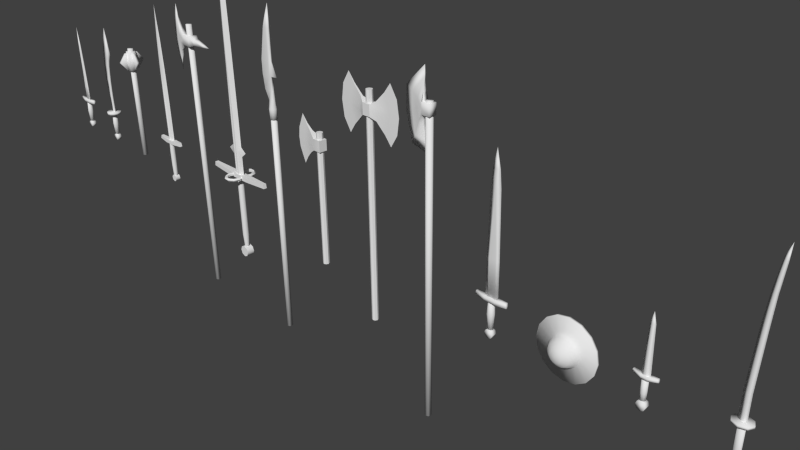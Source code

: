 # Source: WeaponsPack.blend  (saved by Blender 2.71.0; exported with 4.5.12 LTS)
import bpy
from mathutils import Matrix  # noqa: F401  (used for matrix-valued properties, if any)

bpy.ops.wm.read_factory_settings(use_empty=True)
scene = bpy.context.scene
scene.name = 'Scene'

# ---- collections
col_collection_1 = bpy.data.collections.new('Collection 1'); scene.collection.children.link(col_collection_1)

# ---- materials (node trees are filled in below, after node groups)
mat_material = bpy.data.materials.new('Material')
mat_material.alpha_threshold = 0.0
mat_material.use_transparent_shadow = False
mat_material.roughness = 0.5
mat_material.line_color = (0.0, 0.0, 0.0, 1.0)
mat_material_001 = bpy.data.materials.new('Material.001')
mat_material_001.alpha_threshold = 0.0
mat_material_001.use_transparent_shadow = False
mat_material_001.roughness = 0.5
mat_material_001.line_color = (0.0, 0.0, 0.0, 1.0)
mat_material_002 = bpy.data.materials.new('Material.002')
mat_material_002.alpha_threshold = 0.0
mat_material_002.use_transparent_shadow = False
mat_material_002.roughness = 0.5
mat_material_002.line_color = (0.0, 0.0, 0.0, 1.0)

# ---- material node trees

# ---- world
world_world = bpy.data.worlds.new('World'); scene.world = world_world
world_world.color = (0.05088, 0.05088, 0.05088)
world_world.use_sun_shadow = False
world_world.sun_shadow_jitter_overblur = 0.0
world_world.cycles.sampling_method = 'MANUAL'
world_world.cycles.sample_map_resolution = 256

# ---- cameras
cam_camera = bpy.data.cameras.new('Camera')
cam_camera.clip_end = 100.0
cam_camera.lens = 35.0
cam_camera.sensor_width = 32.0
cam_camera.sensor_height = 18.0
cam_camera.ortho_scale = 7.314
cam_camera.dof.focus_distance = 0.0
cam_camera.dof.aperture_fstop = 128.0

# ---- meshes
me_cube_006 = bpy.data.meshes.new('Cube.006')
me_cube_006.from_pydata([], [], [])
me_cube_006.use_remesh_preserve_volume = False
me_cube_006.use_remesh_preserve_attributes = False
me_cube_006.use_mirror_vertex_groups = False
me_cube_006.update()
me_cube_010 = bpy.data.meshes.new('Cube.010')
me_cube_010.from_pydata([(-0.3234, 0.02882, 0.4939), (-0.2948, 0.04076, 0.498), (-0.2319, 0.04706, 0.0), (-0.2319, 0.04706, 0.215), (-0.2652, 0.03327, 0.0), (-0.2649, 0.03327, 0.2109), (-0.2789, -2.462e-08, 0.0), (-0.2786, -2.385e-08, 0.2093), (-0.2652, -0.03327, 0.0), (-0.2649, -0.03327, 0.2109), (-0.2319, -0.04706, 0.0), (-0.2319, -0.04706, 0.215), (-0.1986, -0.03327, 0.0), (-0.1989, -0.03327, 0.219), (-0.1848, -2.2e-08, 0.0), (-0.1852, -2.277e-08, 0.2207), (-0.1986, 0.03327, 0.0), (-0.1989, 0.03327, 0.219), (-0.3352, -6.164e-08, 0.4922), (-0.3234, -0.02882, 0.4939), (-0.2948, -0.04076, 0.498), (-0.2663, -0.02882, 0.5021), (-0.2545, -6.092e-08, 0.5038), (-0.2663, 0.02882, 0.5021), (-0.3228, 0.02882, 0.8178), (-0.2948, 0.04076, 0.8107), (-0.3344, -1.058e-07, 0.8207), (-0.3228, -0.02882, 0.8178), (-0.2948, -0.04076, 0.8107), (-0.2669, -0.02882, 0.8036), (-0.2553, -1.008e-07, 0.8007), (-0.2669, 0.02882, 0.8036), (-0.1755, 0.02201, 1.139), (-0.1554, 0.03112, 1.13), (-0.1838, -1.486e-07, 1.143), (-0.1755, -0.02201, 1.139), (-0.1554, -0.03112, 1.13), (-0.1353, -0.02201, 1.121), (-0.1269, -1.434e-07, 1.117), (-0.1353, 0.02201, 1.121), (0.0973, 0.01802, 1.43), (0.1123, 0.02548, 1.42), (0.09108, -1.874e-07, 1.434), (0.0973, -0.01802, 1.43), (0.1123, -0.02548, 1.42), (0.1273, -0.01802, 1.41), (0.1336, -1.823e-07, 1.406), (0.1273, 0.01802, 1.41), (0.1236, 0.01802, 1.493), (0.1416, 0.02548, 1.495), (0.1162, -1.953e-07, 1.492), (0.1236, -0.01802, 1.493), (0.1416, -0.02548, 1.495), (0.1595, -0.01802, 1.496), (0.167, -1.944e-07, 1.497), (0.1595, 0.01802, 1.496), (-0.3143, 0.04076, 0.6511), (-0.286, 0.02882, 0.6496), (-0.3425, 0.02882, 0.6526), (-0.3542, -8.327e-08, 0.6532), (-0.3425, -0.02882, 0.6526), (-0.3143, -0.04076, 0.6511), (-0.286, -0.02882, 0.6496), (-0.2744, -8.043e-08, 0.649), (-0.2566, 0.04344, 0.35), (-0.2862, 0.03071, 0.3418), (-0.2984, -4.107e-08, 0.3384), (-0.2862, -0.03071, 0.3418), (-0.2566, -0.04344, 0.35), (-0.227, -0.03071, 0.3582), (-0.2147, -4.178e-08, 0.3617), (-0.227, 0.03071, 0.3582), (-0.214, -0.02541, 0.9753), (-0.2381, -0.03594, 0.9834), (-0.2621, 0.02541, 0.9914), (-0.2381, 0.03594, 0.9834), (-0.2041, -1.239e-07, 0.972), (-0.272, -1.289e-07, 0.9947), (-0.214, 0.02541, 0.9753), (-0.2621, -0.02541, 0.9914), (-0.01763, 0.01992, 1.265), (-0.0001453, 0.02818, 1.255), (0.02458, -1.601e-07, 1.242), (0.01734, -0.01992, 1.246), (-0.02487, -1.653e-07, 1.268), (0.01734, 0.01992, 1.246), (-0.01763, -0.01992, 1.265), (-0.0001453, -0.02818, 1.255), (0.1106, -0.005, 1.394), (0.1106, 0.005, 1.394), (0.1206, 0.005, 1.394), (0.1206, -0.005, 1.394), (0.1106, -0.005, 0.0), (0.1106, 0.005, 0.0), (0.1206, 0.005, 0.0), (0.1206, -0.005, 0.0)], [], [(61, 28, 27, 60), (66, 18, 0, 65), (2, 4, 5, 3), (62, 29, 28, 61), (67, 19, 18, 66), (4, 6, 7, 5), (59, 26, 24, 58), (68, 20, 19, 67), (6, 8, 9, 7), (58, 24, 25, 56), (69, 21, 20, 68), (8, 10, 11, 9), (72, 37, 36, 73), (70, 22, 21, 69), (10, 12, 13, 11), (64, 1, 23, 71), (56, 25, 31, 57), (12, 14, 15, 13), (71, 23, 22, 70), (16, 2, 3, 17), (14, 16, 17, 15), (60, 27, 26, 59), (65, 0, 1, 64), (2, 16, 14, 12, 10, 8, 6, 4), (63, 30, 29, 62), (57, 31, 30, 63), (80, 40, 41, 81), (74, 32, 33, 75), (76, 38, 37, 72), (77, 34, 32, 74), (78, 39, 38, 76), (79, 35, 34, 77), (75, 33, 39, 78), (73, 36, 35, 79), (42, 50, 48, 40), (82, 46, 45, 83), (84, 42, 40, 80), (85, 47, 46, 82), (86, 43, 42, 84), (81, 41, 47, 85), (87, 44, 43, 86), (83, 45, 44, 87), (48, 50, 51, 52, 53, 54, 55, 49), (47, 55, 54, 46), (43, 51, 50, 42), (41, 49, 55, 47), (44, 52, 51, 43), (45, 53, 52, 44), (40, 48, 49, 41), (46, 54, 53, 45), (20, 61, 60, 19), (21, 62, 61, 20), (18, 59, 58, 0), (0, 58, 56, 1), (1, 56, 57, 23), (19, 60, 59, 18), (22, 63, 62, 21), (23, 57, 63, 22), (7, 66, 65, 5), (9, 67, 66, 7), (11, 68, 67, 9), (13, 69, 68, 11), (15, 70, 69, 13), (3, 64, 71, 17), (17, 71, 70, 15), (5, 65, 64, 3), (29, 72, 73, 28), (24, 74, 75, 25), (30, 76, 72, 29), (26, 77, 74, 24), (31, 78, 76, 30), (27, 79, 77, 26), (25, 75, 78, 31), (28, 73, 79, 27), (32, 80, 81, 33), (38, 82, 83, 37), (34, 84, 80, 32), (39, 85, 82, 38), (35, 86, 84, 34), (33, 81, 85, 39), (36, 87, 86, 35), (37, 83, 87, 36), (88, 91, 90, 89), (95, 92, 93, 94), (88, 92, 95, 91), (89, 93, 92, 88), (90, 94, 93, 89), (91, 95, 94, 90)])
me_cube_010.polygons.foreach_set('use_smooth', [True] * 88)
me_cube_010.use_remesh_preserve_volume = False
me_cube_010.use_remesh_preserve_attributes = False
me_cube_010.use_mirror_vertex_groups = False
me_cube_010.update()
me_cylinder_006 = bpy.data.meshes.new('Cylinder.006')
me_cylinder_006.from_pydata([(-0.1557, -0.02908, -0.07654), (-0.1123, -0.02908, -0.1414), (-0.04746, -0.02908, -0.1848), (0.02908, -0.02908, -0.2), (-0.1557, 0.0002131, -0.07071), (-0.1123, 0.02504, -0.1307), (-0.04746, 0.04163, -0.1707), (0.02908, 0.04746, -0.1848), (-0.1557, 0.02504, -0.05412), (-0.1123, 0.07092, -0.1), (-0.04746, 0.1016, -0.1307), (0.02908, 0.1123, -0.1414), (-0.1557, 0.04163, -0.02929), (-0.1123, 0.1016, -0.05412), (-0.04746, 0.1416, -0.07071), (0.02908, 0.1557, -0.07654), (-0.1557, 0.04746, -1.341e-07), (-0.1123, 0.1123, -8.941e-08), (-0.04746, 0.1557, -2.98e-08), (0.02908, 0.1709, 2.457e-08), (-0.1557, 0.04163, 0.02929), (-0.1123, 0.1016, 0.05412), (-0.04746, 0.1416, 0.07071), (0.02908, 0.1557, 0.07654), (-0.1709, -0.02908, -1.788e-07), (-0.1557, 0.02504, 0.05412), (-0.1123, 0.07092, 0.1), (-0.04746, 0.1016, 0.1307), (0.02908, 0.1123, 0.1414), (-0.1557, 0.0002131, 0.07071), (-0.1123, 0.02504, 0.1307), (-0.04746, 0.04163, 0.1707), (0.02908, 0.04746, 0.1848), (-0.1557, -0.02908, 0.07654), (-0.1123, -0.02908, 0.1414), (-0.04746, -0.02908, 0.1848), (0.02908, -0.02908, 0.2), (-0.1557, -0.05837, 0.07071), (-0.1123, -0.0832, 0.1307), (-0.04746, -0.09979, 0.1707), (0.02908, -0.1056, 0.1848), (-0.1557, -0.0832, 0.05412), (-0.1123, -0.1291, 0.1), (-0.04746, -0.1597, 0.1307), (0.02908, -0.1705, 0.1414), (-0.1557, -0.09979, 0.02929), (-0.1123, -0.1597, 0.05412), (-0.04746, -0.1998, 0.07071), (0.02908, -0.2139, 0.07654), (-0.1557, -0.1056, -1.788e-07), (-0.1123, -0.1705, -2.086e-07), (-0.04746, -0.2139, -1.788e-07), (0.02908, -0.2291, -1.484e-07), (-0.1557, -0.09979, -0.02929), (-0.1123, -0.1597, -0.05412), (-0.04746, -0.1998, -0.07071), (0.02908, -0.2139, -0.07654), (-0.1557, -0.0832, -0.05412), (-0.1123, -0.1291, -0.1), (-0.04746, -0.1597, -0.1307), (0.02908, -0.1705, -0.1414), (-0.1557, -0.05837, -0.07071), (-0.1123, -0.0832, -0.1307), (-0.04746, -0.09979, -0.1707), (0.02908, -0.1056, -0.1848), (0.02908, -0.02908, -0.4), (0.02908, 0.124, -0.3696), (0.02908, 0.2538, -0.2828), (0.02908, 0.3405, -0.1531), (0.02908, 0.3709, 4.915e-08), (0.02908, 0.3405, 0.1531), (0.02908, 0.2538, 0.2828), (0.02908, 0.124, 0.3696), (0.02908, -0.02908, 0.4), (0.02908, -0.1821, 0.3696), (0.02908, -0.3119, 0.2828), (0.02908, -0.3986, 0.1531), (0.02908, -0.4291, -2.968e-07), (0.02908, -0.3986, -0.1531), (0.02908, -0.3119, -0.2828), (0.02908, -0.1821, -0.3696), (0.06216, -0.02908, -0.4), (0.06216, 0.124, -0.3696), (0.06216, 0.2538, -0.2828), (0.06216, 0.3405, -0.1531), (0.06216, 0.3709, 4.915e-08), (0.06216, 0.3405, 0.1531), (0.06216, 0.2538, 0.2828), (0.06216, 0.124, 0.3696), (0.06216, -0.02908, 0.4), (0.06216, -0.1821, 0.3696), (0.06216, -0.3119, 0.2828), (0.06216, -0.3986, 0.1531), (0.06216, -0.4291, -2.968e-07), (0.06216, -0.3986, -0.1531), (0.06216, -0.3119, -0.2828), (0.06216, -0.1821, -0.3696), (0.06198, -0.02908, -0.1423), (0.06198, 0.02537, -0.1314), (0.06198, 0.07153, -0.1006), (0.06198, 0.1024, -0.05445), (0.06198, 0.1132, 1.748e-08), (0.06198, 0.1024, 0.05445), (0.06198, 0.07153, 0.1006), (0.06198, 0.02537, 0.1314), (0.06198, -0.02908, 0.1423), (0.06198, -0.08352, 0.1314), (0.06198, -0.1297, 0.1006), (0.06198, -0.1605, 0.05445), (0.06198, -0.1714, -1.056e-07), (0.06198, -0.1605, -0.05445), (0.06198, -0.1297, -0.1006), (0.06198, -0.08352, -0.1314), (-0.03082, -0.02908, -0.1423), (-0.03082, 0.02537, -0.1314), (-0.03082, 0.07153, -0.1006), (-0.03082, 0.1024, -0.05445), (-0.03082, 0.1132, 1.748e-08), (-0.03082, 0.1024, 0.05445), (-0.03082, 0.07153, 0.1006), (-0.03082, 0.02537, 0.1314), (-0.03082, -0.02908, 0.1423), (-0.03082, -0.08352, 0.1314), (-0.03082, -0.1297, 0.1006), (-0.03082, -0.1605, 0.05445), (-0.03082, -0.1714, -1.056e-07), (-0.03082, -0.1605, -0.05445), (-0.03082, -0.1297, -0.1006), (-0.03082, -0.08352, -0.1314), (-0.1045, -0.02908, -0.0712), (-0.1045, -0.001831, -0.06578), (-0.1045, 0.02127, -0.05034), (-0.1045, 0.0367, -0.02725), (-0.1045, 0.04212, 1.303e-09), (-0.1045, 0.0367, 0.02725), (-0.1045, 0.02127, 0.05034), (-0.1045, -0.001831, 0.06578), (-0.1045, -0.02908, 0.0712), (-0.1045, -0.05632, 0.06578), (-0.1045, -0.07942, 0.05034), (-0.1045, -0.09485, 0.02725), (-0.1045, -0.1003, -6.026e-08), (-0.1045, -0.09485, -0.02725), (-0.1045, -0.07942, -0.05034), (-0.1045, -0.05632, -0.06578), (-0.1253, -0.02908, -2.515e-08), (0.05322, -0.00758, 0.1518), (0.06151, -0.00758, 0.1798), (0.06151, -0.00758, -0.1798), (0.05322, -0.00758, -0.1518), (0.05322, -0.05057, 0.1518), (0.06151, -0.05057, 0.1798), (0.06151, -0.05057, -0.1798), (0.05322, -0.05057, -0.1518), (0.1216, -0.05057, -0.09221), (0.1216, -0.05057, 0.09221), (0.1216, -0.00758, 0.09221), (0.1216, -0.00758, -0.09221), (0.147, -0.05057, 0.1061), (0.147, -0.05057, -0.1061), (0.147, -0.00758, -0.1061), (0.147, -0.00758, 0.1061), (0.1455, -0.05057, 3.823e-08), (0.1455, -0.00758, -3.823e-08), (0.1709, -0.05057, 5.098e-08), (0.1709, -0.00758, -3.823e-08)], [], [(2, 1, 5, 6), (1, 0, 4, 5), (3, 2, 6, 7), (7, 6, 10, 11), (6, 5, 9, 10), (5, 4, 8, 9), (10, 9, 13, 14), (9, 8, 12, 13), (11, 10, 14, 15), (15, 14, 18, 19), (14, 13, 17, 18), (13, 12, 16, 17), (19, 18, 22, 23), (18, 17, 21, 22), (17, 16, 20, 21), (21, 20, 25, 26), (23, 22, 27, 28), (22, 21, 26, 27), (28, 27, 31, 32), (27, 26, 30, 31), (26, 25, 29, 30), (31, 30, 34, 35), (30, 29, 33, 34), (32, 31, 35, 36), (36, 35, 39, 40), (35, 34, 38, 39), (34, 33, 37, 38), (40, 39, 43, 44), (39, 38, 42, 43), (38, 37, 41, 42), (42, 41, 45, 46), (44, 43, 47, 48), (43, 42, 46, 47), (48, 47, 51, 52), (47, 46, 50, 51), (46, 45, 49, 50), (51, 50, 54, 55), (50, 49, 53, 54), (52, 51, 55, 56), (56, 55, 59, 60), (55, 54, 58, 59), (54, 53, 57, 58), (60, 59, 63, 64), (59, 58, 62, 63), (58, 57, 61, 62), (0, 24, 4), (4, 24, 8), (8, 24, 12), (12, 24, 16), (16, 24, 20), (20, 24, 25), (25, 24, 29), (29, 24, 33), (33, 24, 37), (37, 24, 41), (41, 24, 45), (45, 24, 49), (49, 24, 53), (53, 24, 57), (57, 24, 61), (62, 61, 0, 1), (61, 24, 0), (64, 63, 2, 3), (63, 62, 1, 2), (11, 15, 68, 67), (32, 36, 73, 72), (44, 48, 76, 75), (56, 60, 79, 78), (15, 19, 69, 68), (23, 28, 71, 70), (36, 40, 74, 73), (48, 52, 77, 76), (7, 11, 67, 66), (3, 7, 66, 65), (28, 32, 72, 71), (60, 64, 80, 79), (19, 23, 70, 69), (52, 56, 78, 77), (40, 44, 75, 74), (64, 3, 65, 80), (80, 65, 81, 96), (76, 77, 93, 92), (72, 73, 89, 88), (68, 69, 85, 84), (65, 66, 82, 81), (77, 78, 94, 93), (73, 74, 90, 89), (69, 70, 86, 85), (70, 71, 87, 86), (66, 67, 83, 82), (78, 79, 95, 94), (74, 75, 91, 90), (75, 76, 92, 91), (71, 72, 88, 87), (67, 68, 84, 83), (79, 80, 96, 95), (84, 85, 101, 100), (96, 81, 97, 112), (92, 93, 109, 108), (88, 89, 105, 104), (89, 90, 106, 105), (85, 86, 102, 101), (81, 82, 98, 97), (93, 94, 110, 109), (94, 95, 111, 110), (90, 91, 107, 106), (86, 87, 103, 102), (82, 83, 99, 98), (95, 96, 112, 111), (91, 92, 108, 107), (87, 88, 104, 103), (83, 84, 100, 99), (108, 109, 125, 124), (104, 105, 121, 120), (100, 101, 117, 116), (112, 97, 113, 128), (109, 110, 126, 125), (105, 106, 122, 121), (101, 102, 118, 117), (97, 98, 114, 113), (98, 99, 115, 114), (110, 111, 127, 126), (106, 107, 123, 122), (102, 103, 119, 118), (103, 104, 120, 119), (99, 100, 116, 115), (111, 112, 128, 127), (107, 108, 124, 123), (128, 113, 129, 144), (124, 125, 141, 140), (120, 121, 137, 136), (116, 117, 133, 132), (117, 118, 134, 133), (113, 114, 130, 129), (125, 126, 142, 141), (121, 122, 138, 137), (122, 123, 139, 138), (118, 119, 135, 134), (114, 115, 131, 130), (126, 127, 143, 142), (127, 128, 144, 143), (123, 124, 140, 139), (119, 120, 136, 135), (115, 116, 132, 131), (136, 137, 145), (132, 133, 145), (144, 129, 145), (140, 141, 145), (141, 142, 145), (137, 138, 145), (133, 134, 145), (129, 130, 145), (142, 143, 145), (138, 139, 145), (134, 135, 145), (130, 131, 145), (131, 132, 145), (143, 144, 145), (139, 140, 145), (135, 136, 145), (157, 160, 148, 149), (155, 158, 151, 150), (157, 149, 153, 154), (147, 146, 150, 151), (161, 147, 151, 158), (149, 148, 152, 153), (146, 147, 161, 156), (163, 165, 160, 157), (153, 152, 159, 154), (162, 164, 158, 155), (146, 156, 155, 150), (163, 157, 154, 162), (148, 160, 159, 152), (165, 161, 158, 164), (156, 161, 165, 163), (154, 159, 164, 162), (156, 163, 162, 155), (160, 165, 164, 159)])
me_cylinder_006.polygons.foreach_set('use_smooth', [True] * 178)
me_cylinder_006.use_remesh_preserve_volume = False
me_cylinder_006.use_remesh_preserve_attributes = False
me_cylinder_006.use_mirror_vertex_groups = False
me_cylinder_006.update()
me_cube_009 = bpy.data.meshes.new('Cube.009')
me_cube_009.from_pydata([(-0.04635, 1.486e-10, 0.2066), (0.03096, -0.02106, 0.2066), (0.04766, -2.98e-09, 0.2066), (0.03096, 0.02106, 0.2066), (0.02528, 0.02106, 0.5263), (0.04597, -2.524e-09, 0.5242), (0.02528, -0.02106, 0.5263), (-0.08271, -2.149e-10, 0.5295), (0.1693, 6.722e-08, 1.39), (0.1204, -2.957e-08, 1.748), (0.1625, -0.0193, 1.385), (0.1983, 2.698e-08, 1.307), (0.1625, 0.0193, 1.385), (-4.955e-08, 0.05, -0.002651), (-5.124e-08, 0.03823, 0.1727), (0.03536, 0.03536, -0.002651), (0.02703, 0.02703, 0.1727), (0.05, -2.186e-09, -0.002651), (0.03823, -1.678e-09, 0.1727), (0.03536, -0.03536, -0.002651), (0.02703, -0.02703, 0.1727), (-5.392e-08, -0.05, -0.002651), (-5.459e-08, -0.03823, 0.1727), (-0.03536, -0.03536, -0.002651), (-0.02703, -0.02703, 0.1727), (-0.05, 5.962e-10, -0.002651), (-0.03823, 4.49e-10, 0.1727), (-0.03536, 0.03536, -0.002651), (-0.02703, 0.02703, 0.1727), (-5.145e-08, 0.03692, -0.1974), (0.02611, 0.02611, -0.1974), (0.03692, -1.614e-09, -0.1974), (0.02611, -0.02611, -0.1974), (-5.467e-08, -0.03692, -0.1974), (-0.02611, -0.02611, -0.1974), (-0.03692, 4.403e-10, -0.1974), (-0.02611, 0.02611, -0.1974), (0.04157, 0.03826, -0.3001), (0.04157, -0.03826, -0.3001), (-0.04157, 0.03826, -0.3001), (-4.518e-08, 0.03826, -0.3173), (0.05879, 0.03826, -0.2585), (-0.04157, -0.03826, -0.3001), (-0.05879, 0.03826, -0.2585), (-4.518e-08, -0.03826, -0.3173), (0.04157, -0.03826, -0.2169), (-0.05879, -0.03826, -0.2585), (-0.04157, 0.03826, -0.2169), (0.04157, 0.03826, -0.2169), (-0.04157, -0.03826, -0.2169), (0.05879, -0.03826, -0.2585), (-5.032e-08, 0.03826, -0.1997), (-5.032e-08, -0.03826, -0.1997), (0.02079, -0.02079, -0.2159), (0.02079, -0.02079, 0.1946), (-0.02079, -0.02079, -0.2159), (-4.727e-08, -0.0294, -0.2159), (0.0294, -5.157e-08, -0.2159), (-0.02079, -0.02079, 0.1946), (-0.0294, -5.157e-08, -0.2159), (-4.727e-08, -0.0294, 0.1946), (0.02079, 0.02079, 0.1946), (-0.0294, 2.666e-08, 0.1946), (-0.02079, 0.02079, -0.2159), (0.02079, 0.02079, -0.2159), (-0.02079, 0.02079, 0.1946), (0.0294, 2.666e-08, 0.1946), (-4.984e-08, 0.0294, -0.2159), (-4.984e-08, 0.0294, 0.1946), (0.09659, 1.063e-08, 1.045), (0.07107, -0.02018, 1.058), (-0.08019, 7.085e-09, 1.099), (0.07107, 0.02018, 1.058), (0.1345, 2.078e-08, 1.168), (-0.01161, -1.26e-08, 1.432), (0.1019, -0.01974, 1.217), (0.1019, 0.01974, 1.217), (0.03851, -0.02062, 0.8012), (0.03851, 0.02062, 0.8012), (0.06232, 2.543e-09, 0.7945), (-0.1015, 2.862e-09, 0.8179), (0.0, 0.1207, 0.18), (0.0, 0.1207, 0.22), (0.05952, 0.1045, 0.18), (0.05952, 0.1045, 0.22), (0.1031, 0.06034, 0.18), (0.1031, 0.06034, 0.22), (0.119, -5.275e-09, 0.18), (0.119, -5.275e-09, 0.22), (0.1031, -0.06034, 0.18), (0.1031, -0.06034, 0.22), (0.05952, -0.1045, 0.18), (0.05952, -0.1045, 0.22), (1.798e-08, -0.1207, 0.18), (1.798e-08, -0.1207, 0.22), (-0.05952, -0.1045, 0.18), (-0.05952, -0.1045, 0.22), (-0.1031, -0.06034, 0.18), (-0.1031, -0.06034, 0.22), (-0.119, -5.611e-08, 0.18), (-0.119, -5.611e-08, 0.22), (-0.1031, 0.06034, 0.18), (-0.1031, 0.06034, 0.22), (-0.05952, 0.1045, 0.18), (-0.05952, 0.1045, 0.22)], [], [(73, 76, 12, 11), (74, 75, 10, 9), (75, 73, 11, 10), (76, 74, 9, 12), (5, 6, 1, 2), (7, 4, 3, 0), (4, 5, 2, 3), (6, 7, 0, 1), (13, 14, 16, 15), (15, 16, 18, 17), (17, 18, 20, 19), (19, 20, 22, 21), (21, 22, 24, 23), (23, 24, 26, 25), (16, 14, 28, 26, 24, 22, 20, 18), (27, 28, 14, 13), (25, 26, 28, 27), (23, 25, 35, 34), (29, 30, 31, 32, 33, 34, 35, 36), (19, 21, 33, 32), (13, 15, 30, 29), (25, 27, 36, 35), (15, 17, 31, 30), (21, 23, 34, 33), (27, 13, 29, 36), (17, 19, 32, 31), (46, 43, 39, 42), (42, 39, 40, 44), (39, 43, 47, 51, 48, 41, 37, 40), (49, 47, 43, 46), (52, 51, 47, 49), (45, 48, 51, 52), (38, 37, 41, 50), (44, 40, 37, 38), (50, 41, 48, 45), (42, 44, 38, 50, 45, 52, 49, 46), (62, 59, 55, 58), (58, 55, 56, 60), (65, 63, 59, 62), (68, 67, 63, 65), (61, 64, 67, 68), (54, 53, 57, 66), (60, 56, 53, 54), (66, 57, 64, 61), (79, 78, 72, 69), (80, 77, 70, 71), (77, 79, 69, 70), (78, 80, 71, 72), (12, 9, 8), (11, 12, 8), (10, 11, 8), (9, 10, 8), (69, 72, 76, 73), (71, 70, 75, 74), (70, 69, 73, 75), (72, 71, 74, 76), (5, 4, 78, 79), (7, 6, 77, 80), (6, 5, 79, 77), (4, 7, 80, 78), (81, 82, 84, 83), (83, 84, 86, 85), (85, 86, 88, 87), (87, 88, 90, 89), (89, 90, 92, 91), (91, 92, 94, 93), (93, 94, 96, 95), (95, 96, 98, 97), (97, 98, 100, 99), (99, 100, 102, 101), (84, 82, 104, 102, 100, 98, 96, 94, 92, 90, 88, 86), (103, 104, 82, 81), (101, 102, 104, 103), (81, 83, 85, 87, 89, 91, 93, 95, 97, 99, 101, 103)])
me_cube_009.polygons.foreach_set('use_smooth', [True] * 74)
me_cube_009.materials.append(mat_material)
me_cube_009.use_remesh_preserve_volume = False
me_cube_009.use_remesh_preserve_attributes = False
me_cube_009.use_mirror_vertex_groups = False
me_cube_009.update()
me_cylinder_009 = bpy.data.meshes.new('Cylinder.009')
me_cylinder_009.from_pydata([(0.000831, 0.04537, -2.001), (0.000831, 0.04537, 1.395), (0.03292, 0.03208, -2.001), (0.03292, 0.03208, 1.395), (0.04621, -3.336e-06, -2.001), (0.04621, -3.336e-06, 1.395), (0.03292, -0.03209, -2.001), (0.03292, -0.03209, 1.395), (0.000831, -0.04538, -2.001), (0.000831, -0.04538, 1.395), (-0.03125, -0.03209, -2.001), (-0.03125, -0.03209, 1.395), (-0.04454, -3.336e-06, -2.001), (-0.04454, -3.336e-06, 1.395), (-0.03125, 0.03208, -2.001), (-0.03125, 0.03208, 1.395), (0.03694, 0.02534, 1.597), (0.001154, 0.03085, 1.597), (0.001154, 0.05743, 1.331), (0.001154, 0.05743, 1.478), (0.04221, 0.04042, 1.331), (0.04221, 0.04043, 1.478), (0.05922, -0.0006319, 1.331), (0.05922, -0.0006319, 1.478), (0.04221, -0.04169, 1.331), (0.04221, -0.04169, 1.478), (0.001154, -0.05869, 1.331), (0.001154, -0.0587, 1.478), (-0.0399, -0.04169, 1.331), (-0.0399, -0.04169, 1.478), (-0.05691, -0.0006319, 1.331), (-0.05691, -0.0006319, 1.478), (-0.0399, 0.04042, 1.331), (-0.0399, 0.04043, 1.478), (0.05177, -0.0006319, 1.597), (0.03694, -0.02661, 1.597), (0.001154, -0.03212, 1.597), (-0.03464, -0.02661, 1.597), (-0.04946, -0.0006319, 1.597), (-0.03464, 0.02534, 1.597), (0.03787, 0.01825, 1.733), (0.001154, 0.01881, 1.733), (0.04321, -0.0006319, 1.733), (0.03787, -0.01951, 1.733), (0.001154, -0.02007, 1.733), (-0.1196, -0.01951, 1.733), (-0.1376, -0.0006319, 1.705), (-0.1196, 0.01825, 1.733), (-0.1473, 0.01825, 2.136), (-0.1473, 0.01825, 1.933), (-0.1896, -0.0006319, 1.927), (-0.1473, -0.01951, 1.933), (-0.008801, -0.02007, 1.933), (0.03332, -0.01951, 1.933), (0.04484, -0.0006319, 1.933), (-0.008801, 0.01881, 1.933), (0.03332, 0.01825, 1.933), (-0.1896, -0.0006319, 2.136), (-0.1473, -0.01951, 2.136), (-0.008801, -0.02007, 2.136), (0.03332, -0.01951, 2.136), (0.04484, -0.0006319, 2.136), (-0.008801, 0.01881, 2.136), (0.03332, 0.01825, 2.136), (-0.1073, 0.01825, 2.336), (-0.1484, -0.0006319, 2.342), (-0.1073, -0.01951, 2.336), (-0.008801, -0.02007, 2.336), (0.03332, -0.01951, 2.336), (0.04484, -0.0006319, 2.336), (-0.008801, 0.01881, 2.336), (0.03332, 0.01825, 2.336), (-0.05495, 0.01825, 2.587), (-0.09438, -0.0006319, 2.604), (-0.05495, -0.01951, 2.587), (-0.008801, -0.02007, 2.587), (0.03332, -0.01951, 2.587), (0.04484, -0.0006319, 2.587), (-0.008801, 0.01881, 2.587), (0.03332, 0.01825, 2.587), (0.04484, -0.0006319, 2.916), (0.1363, -0.0006319, 1.935)], [], [(0, 1, 3, 2), (2, 3, 5, 4), (4, 5, 7, 6), (6, 7, 9, 8), (8, 9, 11, 10), (10, 11, 13, 12), (3, 1, 15, 13, 11, 9, 7, 5), (14, 15, 1, 0), (12, 13, 15, 14), (0, 2, 4, 6, 8, 10, 12, 14), (37, 36, 44, 45), (23, 21, 16, 34), (18, 19, 21, 20), (38, 37, 45, 46), (25, 23, 34, 35), (20, 21, 23, 22), (35, 34, 42, 43), (27, 25, 35, 36), (22, 23, 25, 24), (34, 16, 40, 42), (29, 27, 36, 37), (24, 25, 27, 26), (31, 29, 37, 38), (26, 27, 29, 28), (19, 33, 39, 17), (16, 17, 41, 40), (28, 29, 31, 30), (33, 31, 38, 39), (32, 33, 19, 18), (30, 31, 33, 32), (36, 35, 43, 44), (21, 19, 17, 16), (18, 20, 22, 24, 26, 28, 30, 32), (39, 38, 46, 47), (17, 39, 47, 41), (49, 50, 57, 48), (55, 49, 48, 62), (52, 53, 60, 59), (51, 52, 59, 58), (56, 55, 62, 63), (50, 51, 58, 57), (45, 44, 52, 51), (44, 43, 53, 52), (41, 47, 49, 55), (43, 42, 54, 53), (47, 46, 50, 49), (42, 40, 56, 54), (46, 45, 51, 50), (40, 41, 55, 56), (61, 63, 71, 69), (48, 57, 65, 64), (60, 61, 69, 68), (62, 48, 64, 70), (59, 60, 68, 67), (58, 59, 67, 66), (63, 62, 70, 71), (57, 58, 66, 65), (67, 68, 76, 75), (66, 67, 75, 74), (71, 70, 78, 79), (65, 66, 74, 73), (69, 71, 79, 77), (64, 65, 73, 72), (68, 69, 77, 76), (70, 64, 72, 78), (76, 77, 80), (77, 79, 80), (79, 78, 80), (73, 74, 80), (72, 73, 80), (78, 72, 80), (75, 76, 80), (74, 75, 80), (53, 54, 81), (60, 53, 81), (56, 63, 81), (54, 56, 81), (63, 61, 81), (61, 60, 81)])
me_cylinder_009.polygons.foreach_set('use_smooth', [True] * 79)
me_cylinder_009.materials.append(mat_material)
me_cylinder_009.use_remesh_preserve_volume = False
me_cylinder_009.use_remesh_preserve_attributes = False
me_cylinder_009.use_mirror_vertex_groups = False
me_cylinder_009.update()
me_cylinder_008 = bpy.data.meshes.new('Cylinder.008')
me_cylinder_008.from_pydata([(-0.07188, -0.05493, 2.125), (-0.07188, 0.05493, 2.125), (0.05171, 0.05539, 2.125), (0.05171, -0.05539, 2.125), (-0.07188, -0.05493, 2.275), (-0.07188, 0.05493, 2.275), (0.05171, 0.05539, 2.275), (0.05171, -0.05539, 2.275), (-0.07832, -0.02681, 2.012), (-0.07832, 0.02681, 2.012), (-0.07035, -0.02681, 2.392), (-0.07035, 0.02681, 2.392), (-0.06658, -0.01083, 1.824), (-0.06658, 0.01083, 1.824), (-0.07148, -0.01083, 2.544), (-0.07148, 0.01083, 2.544), (-0.07188, -0.05493, 2.2), (-0.07188, 0.05493, 2.2), (-0.147, -0.02681, 2.021), (-0.1597, -0.02681, 2.286), (-0.1597, 0.02681, 2.286), (-0.147, 0.02681, 2.021), (-0.2166, -0.01083, 1.84), (-0.2615, -0.01083, 2.353), (-0.2615, 0.01083, 2.353), (-0.2166, 0.01083, 1.84), (-0.02878, -5.261e-09, 1.657), (-0.07009, -1.299e-08, 2.69), (-0.2741, 2.458e-08, 1.721), (-0.3607, -1.115e-08, 2.411), (0.000831, 0.04537, -2.001), (0.000831, 0.04537, 2.295), (0.03292, 0.03208, -2.001), (0.03292, 0.03208, 2.295), (0.04621, -3.336e-06, -2.001), (0.04621, -3.336e-06, 2.295), (0.03292, -0.03209, -2.001), (0.03292, -0.03209, 2.295), (0.000831, -0.04538, -2.001), (0.000831, -0.04538, 2.295), (-0.03125, -0.03209, -2.001), (-0.03125, -0.03209, 2.295), (-0.04454, -3.336e-06, -2.001), (-0.04454, -3.336e-06, 2.295), (-0.03125, 0.03208, -2.001), (-0.03125, 0.03208, 2.295), (-0.1755, -0.02681, 2.161), (-0.1755, 0.02681, 2.161), (-0.2593, -0.01083, 2.13), (-0.2593, 0.01083, 2.13), (-0.3699, -6.365e-09, 2.09)], [], [(1, 0, 8, 9), (0, 1, 2, 3), (7, 6, 5, 4), (10, 11, 15, 14), (4, 5, 11, 10), (12, 22, 28, 26), (19, 10, 14, 23), (9, 8, 12, 13), (21, 9, 13, 25), (20, 17, 47), (17, 1, 9, 21), (18, 16, 46), (5, 17, 20, 11), (7, 4, 16, 0, 3), (0, 16, 18, 8), (48, 23, 29, 50), (8, 18, 22, 12), (46, 19, 23, 48), (11, 20, 24, 15), (47, 21, 25, 49), (16, 4, 10, 19), (25, 13, 26, 28), (23, 14, 27, 29), (13, 12, 26), (49, 25, 28, 50), (15, 24, 29, 27), (14, 15, 27), (30, 31, 33, 32), (32, 33, 35, 34), (34, 35, 37, 36), (36, 37, 39, 38), (38, 39, 41, 40), (40, 41, 43, 42), (33, 31, 45, 43, 41, 39, 37, 35), (44, 45, 31, 30), (42, 43, 45, 44), (30, 32, 34, 36, 38, 40, 42, 44), (22, 48, 50, 28), (18, 46, 48, 22), (20, 47, 49, 24), (24, 49, 50, 29), (16, 19, 46), (17, 21, 47), (5, 6, 2, 1, 17), (2, 6, 7, 3)])
me_cylinder_008.polygons.foreach_set('use_smooth', [True] * 45)
me_cylinder_008.materials.append(mat_material)
me_cylinder_008.use_remesh_preserve_volume = False
me_cylinder_008.use_remesh_preserve_attributes = False
me_cylinder_008.use_mirror_vertex_groups = False
me_cylinder_008.update()
me_cylinder_005 = bpy.data.meshes.new('Cylinder.005')
me_cylinder_005.from_pydata([(-0.1335, -0.04769, 1.975), (-0.1335, 0.04769, 1.975), (0.075, 0.075, 1.975), (0.075, -0.075, 1.975), (-0.1335, -0.04769, 2.125), (-0.1335, 0.04769, 2.125), (0.075, 0.075, 2.125), (0.075, -0.075, 2.125), (-0.2285, -0.02681, 1.88), (-0.2285, 0.02681, 1.88), (-0.2285, -0.02681, 2.22), (-0.2285, 0.02681, 2.22), (-0.2872, -0.01083, 1.715), (-0.2872, 0.01083, 1.715), (-0.2872, -0.01083, 2.385), (-0.2872, 0.01083, 2.385), (-0.1335, -0.04769, 2.05), (-0.1335, 0.04769, 2.05), (0.153, -0.03981, 2.009), (0.153, 0.03981, 2.009), (-0.2595, -0.02681, 1.993), (-0.2595, -0.02681, 2.107), (-0.2595, 0.02681, 2.107), (-0.2595, 0.02681, 1.993), (-0.3306, -0.01083, 1.917), (-0.3306, -0.01083, 2.183), (-0.3306, 0.01083, 2.183), (-0.3306, 0.01083, 1.917), (-0.3102, 0.0, 1.547), (-0.3102, 0.0, 2.553), (-0.3999, 0.0, 1.851), (-0.3999, 0.0, 2.249), (0.000831, 0.04537, -2.001), (0.000831, 0.04537, 2.295), (0.03292, 0.03208, -2.001), (0.03292, 0.03208, 2.295), (0.04621, -3.336e-06, -2.001), (0.04621, -3.336e-06, 2.295), (0.03292, -0.03209, -2.001), (0.03292, -0.03209, 2.295), (0.000831, -0.04538, -2.001), (0.000831, -0.04538, 2.295), (-0.03125, -0.03209, -2.001), (-0.03125, -0.03209, 2.295), (-0.04454, -3.336e-06, -2.001), (-0.04454, -3.336e-06, 2.295), (-0.03125, 0.03208, -2.001), (-0.03125, 0.03208, 2.295), (-0.2661, -0.02681, 2.05), (-0.2661, 0.02681, 2.05), (-0.3372, -0.01083, 2.05), (-0.3372, 0.01083, 2.05), (-0.4194, 0.0, 2.05), (0.153, 0.03981, 2.089), (0.153, -0.03981, 2.089), (0.3375, -0.02138, 2.008), (0.3375, 0.02138, 2.008), (0.3375, 0.02138, 2.057), (0.3375, -0.02138, 2.057), (0.4962, 0.0, 2.02)], [], [(1, 0, 8, 9), (0, 1, 2, 3), (7, 6, 5, 4), (10, 11, 15, 14), (4, 5, 11, 10), (12, 24, 30, 28), (21, 10, 14, 25), (9, 8, 12, 13), (23, 9, 13, 27), (3, 2, 19, 18), (22, 17, 49), (6, 7, 54, 53), (17, 1, 9, 23), (20, 16, 48), (5, 17, 22, 11), (7, 4, 16, 0, 3), (0, 16, 20, 8), (50, 25, 31, 52), (8, 20, 24, 12), (48, 21, 25, 50), (11, 22, 26, 15), (49, 23, 27, 51), (54, 18, 55, 58), (7, 3, 18, 54), (16, 4, 10, 21), (27, 13, 28, 30), (25, 14, 29, 31), (13, 12, 28), (51, 27, 30, 52), (15, 26, 31, 29), (14, 15, 29), (32, 33, 35, 34), (34, 35, 37, 36), (36, 37, 39, 38), (38, 39, 41, 40), (40, 41, 43, 42), (42, 43, 45, 44), (35, 33, 47, 45, 43, 41, 39, 37), (46, 47, 33, 32), (44, 45, 47, 46), (32, 34, 36, 38, 40, 42, 44, 46), (24, 50, 52, 30), (20, 48, 50, 24), (22, 49, 51, 26), (26, 51, 52, 31), (16, 21, 48), (17, 23, 49), (2, 6, 53, 19), (19, 53, 57, 56), (5, 6, 2, 1, 17), (53, 54, 58, 57), (18, 19, 56, 55), (58, 55, 59), (57, 58, 59), (55, 56, 59), (56, 57, 59)])
me_cylinder_005.polygons.foreach_set('use_smooth', [True] * 56)
me_cylinder_005.materials.append(mat_material)
me_cylinder_005.use_remesh_preserve_volume = False
me_cylinder_005.use_remesh_preserve_attributes = False
me_cylinder_005.use_mirror_vertex_groups = False
me_cylinder_005.update()
me_cylinder_004 = bpy.data.meshes.new('Cylinder.004')
me_cylinder_004.from_pydata([(0.000831, 0.04537, -2.001), (0.000831, 0.04537, 2.295), (0.03292, 0.03208, -2.001), (0.03292, 0.03208, 2.295), (0.04621, -3.336e-06, -2.001), (0.04621, -3.336e-06, 2.295), (0.03292, -0.03209, -2.001), (0.03292, -0.03209, 2.295), (0.000831, -0.04538, -2.001), (0.000831, -0.04538, 2.295), (-0.03125, -0.03209, -2.001), (-0.03125, -0.03209, 2.295), (-0.04454, -3.336e-06, -2.001), (-0.04454, -3.336e-06, 2.295), (-0.03125, 0.03208, -2.001), (-0.03125, 0.03208, 2.295), (0.03694, 0.02534, 2.497), (0.001154, 0.03085, 2.497), (0.001154, 0.05743, 2.231), (0.001154, 0.05743, 2.378), (0.04221, 0.04042, 2.231), (0.04221, 0.04043, 2.378), (0.05922, -0.0006319, 2.231), (0.05922, -0.0006319, 2.378), (0.04221, -0.04169, 2.231), (0.04221, -0.04169, 2.378), (0.001154, -0.05869, 2.231), (0.001154, -0.0587, 2.378), (-0.0399, -0.04169, 2.231), (-0.0399, -0.04169, 2.378), (-0.05691, -0.0006319, 2.231), (-0.05691, -0.0006319, 2.378), (-0.0399, 0.04042, 2.231), (-0.0399, 0.04043, 2.378), (0.05177, -0.0006319, 2.497), (0.03694, -0.02661, 2.497), (0.001154, -0.03212, 2.497), (-0.03464, -0.02661, 2.497), (-0.04946, -0.0006319, 2.497), (-0.03464, 0.02534, 2.497), (0.05988, 0.02303, 2.633), (0.001154, 0.02373, 2.633), (0.0842, -0.0006319, 2.633), (0.05988, -0.02429, 2.633), (0.001154, -0.025, 2.633), (-0.05757, -0.02429, 2.633), (-0.08189, -0.0006319, 2.633), (-0.05757, 0.02303, 2.633), (0.0531, 0.01927, 2.852), (0.001154, 0.01987, 2.852), (0.07461, -0.0006319, 2.852), (0.0531, -0.02054, 2.852), (0.001154, -0.02113, 2.852), (-0.05079, -0.02054, 2.852), (-0.0723, -0.0006319, 2.852), (-0.05079, 0.01927, 2.852), (0.001154, -0.0006319, 3.224), (-0.1164, 0.0244, 2.443), (0.1164, 0.0244, 2.443), (-0.1164, 8.244e-05, 2.419), (0.1164, 8.245e-05, 2.419), (-0.1164, -0.02423, 2.443), (0.1164, -0.02423, 2.443), (-0.1164, 8.244e-05, 2.467), (0.1164, 8.244e-05, 2.467)], [], [(0, 1, 3, 2), (2, 3, 5, 4), (4, 5, 7, 6), (6, 7, 9, 8), (8, 9, 11, 10), (10, 11, 13, 12), (3, 1, 15, 13, 11, 9, 7, 5), (14, 15, 1, 0), (12, 13, 15, 14), (0, 2, 4, 6, 8, 10, 12, 14), (37, 36, 44, 45), (23, 21, 16, 34), (18, 19, 21, 20), (38, 37, 45, 46), (25, 23, 34, 35), (20, 21, 23, 22), (35, 34, 42, 43), (27, 25, 35, 36), (22, 23, 25, 24), (34, 16, 40, 42), (29, 27, 36, 37), (24, 25, 27, 26), (42, 40, 48, 50), (31, 29, 37, 38), (26, 27, 29, 28), (19, 33, 39, 17), (16, 17, 41, 40), (28, 29, 31, 30), (33, 31, 38, 39), (32, 33, 19, 18), (30, 31, 33, 32), (36, 35, 43, 44), (21, 19, 17, 16), (18, 20, 22, 24, 26, 28, 30, 32), (39, 38, 46, 47), (17, 39, 47, 41), (47, 46, 54, 55), (43, 42, 50, 51), (41, 47, 55, 49), (44, 43, 51, 52), (45, 44, 52, 53), (40, 41, 49, 48), (46, 45, 53, 54), (51, 50, 56), (49, 55, 56), (52, 51, 56), (53, 52, 56), (48, 49, 56), (54, 53, 56), (50, 48, 56), (55, 54, 56), (57, 58, 60, 59), (59, 60, 62, 61), (60, 58, 64, 62), (63, 64, 58, 57), (61, 62, 64, 63), (57, 59, 61, 63)])
me_cylinder_004.polygons.foreach_set('use_smooth', [True] * 57)
me_cylinder_004.materials.append(mat_material)
me_cylinder_004.use_remesh_preserve_volume = False
me_cylinder_004.use_remesh_preserve_attributes = False
me_cylinder_004.use_mirror_vertex_groups = False
me_cylinder_004.update()
me_cylinder_003 = bpy.data.meshes.new('Cylinder.003')
me_cylinder_003.from_pydata([(0.000831, 0.0452, -0.9816), (0.000831, 0.0452, 1.8), (0.03292, 0.03191, -0.9816), (0.03292, 0.03191, 1.8), (0.04621, -0.0001773, -0.9816), (0.04621, -0.0001773, 1.8), (0.03292, -0.03226, -0.9816), (0.03292, -0.03226, 1.8), (0.000831, -0.04555, -0.9816), (0.000831, -0.04555, 1.8), (-0.03125, -0.03226, -0.9816), (-0.03125, -0.03226, 1.8), (-0.04454, -0.0001773, -0.9816), (-0.04454, -0.0001773, 1.8), (-0.03125, 0.03191, -0.9816), (-0.03125, 0.03191, 1.8), (-0.2156, -0.09703, 1.569), (-0.2156, 0.09703, 1.569), (-0.2156, -0.09703, 1.763), (-0.2156, 0.09703, 1.763), (0.139, -0.06792, 1.733), (0.139, 0.06792, 1.733), (-0.1813, 0.07174, 1.737), (-0.1813, -0.07174, 1.737), (0.139, -0.06792, 1.598), (0.139, 0.06792, 1.598), (-0.1813, 0.07174, 1.594), (-0.1813, -0.07174, 1.594), (-0.3468, -0.09702, 1.569), (-0.3468, 0.09702, 1.569), (-0.3468, -0.09702, 1.763), (-0.3468, 0.09702, 1.763), (0.2692, -0.05069, 1.716), (0.2692, 0.05069, 1.716), (0.2692, -0.05069, 1.615), (0.2692, 0.05069, 1.615), (0.5441, 9.379e-09, 1.597), (-0.3865, -0.05927, 1.606), (-0.3865, 0.05927, 1.606), (-0.3865, -0.05927, 1.725), (-0.3865, 0.05927, 1.725), (0.4237, -0.02534, 1.667), (0.4147, 0.02534, 1.617), (0.4237, 0.02534, 1.667), (0.4147, -0.02534, 1.617)], [], [(0, 1, 3, 2), (2, 3, 5, 4), (4, 5, 7, 6), (6, 7, 9, 8), (8, 9, 11, 10), (10, 11, 13, 12), (3, 1, 15, 13, 11, 9, 7, 5), (14, 15, 1, 0), (12, 13, 15, 14), (0, 2, 4, 6, 8, 10, 12, 14), (23, 22, 19, 18), (27, 23, 18, 16), (26, 27, 16, 17), (19, 17, 29, 31), (20, 21, 22, 23), (27, 26, 25, 24), (20, 23, 27, 24), (20, 24, 34, 32), (22, 21, 25, 26), (22, 26, 17, 19), (30, 31, 40, 39), (18, 19, 31, 30), (16, 18, 30, 28), (17, 16, 28, 29), (24, 25, 35, 34), (25, 21, 33, 35), (21, 20, 32, 33), (42, 43, 36), (43, 41, 36), (41, 44, 36), (44, 42, 36), (39, 40, 38, 37), (28, 30, 39, 37), (29, 28, 37, 38), (31, 29, 38, 40), (35, 33, 43, 42), (33, 32, 41, 43), (32, 34, 44, 41), (34, 35, 42, 44)])
me_cylinder_003.polygons.foreach_set('use_smooth', [True] * 39)
me_cylinder_003.materials.append(mat_material)
me_cylinder_003.use_remesh_preserve_volume = False
me_cylinder_003.use_remesh_preserve_attributes = False
me_cylinder_003.use_mirror_vertex_groups = False
me_cylinder_003.update()
me_cylinder_002 = bpy.data.meshes.new('Cylinder.002')
me_cylinder_002.from_pydata([(0.000831, 0.04426, -0.9816), (0.000831, 0.04426, 2.205), (0.03292, 0.03097, -0.9816), (0.03292, 0.03097, 2.205), (0.04621, -0.001119, -0.9816), (0.04621, -0.001119, 2.205), (0.03292, -0.0332, -0.9816), (0.03292, -0.0332, 2.205), (0.000831, -0.04649, -0.9816), (0.000831, -0.04649, 2.205), (-0.03125, -0.0332, -0.9816), (-0.03125, -0.0332, 2.205), (-0.04454, -0.001119, -0.9816), (-0.04454, -0.001119, 2.205), (-0.03125, 0.03097, -0.9816), (-0.03125, 0.03097, 2.205), (-0.06026, -0.06, 1.882), (-0.06026, 0.06, 1.882), (0.06026, 0.06, 1.882), (-0.06026, -0.06, 2.038), (-0.06026, 0.06, 2.038), (-0.1336, -0.01687, 1.835), (-0.1336, 0.01686, 1.835), (-0.1336, -0.01687, 2.085), (-0.1336, 0.01686, 2.085), (-0.2689, -0.006815, 1.699), (-0.2689, 0.006815, 1.699), (-0.2689, -0.006815, 2.221), (-0.2689, 0.006815, 2.221), (-0.06026, -0.06, 1.96), (-0.06026, 0.06, 1.96), (0.06026, 0.06, 1.96), (-0.1636, -0.01687, 1.91), (-0.1636, -0.01687, 2.01), (-0.1636, 0.01686, 2.01), (-0.1636, 0.01686, 1.91), (-0.3218, -0.006815, 1.857), (-0.3218, -0.006815, 2.063), (-0.3218, 0.006815, 2.063), (-0.3218, 0.006815, 1.857), (-0.3646, -5.588e-08, 1.569), (-0.3646, -5.588e-08, 2.351), (-0.4739, -5.588e-08, 1.74), (-0.4739, -5.588e-08, 2.18), (0.06026, -0.06, 1.882), (0.06026, 0.06, 2.038), (0.06026, -0.06, 2.038), (0.1336, 0.01686, 1.835), (0.1336, -0.01687, 1.835), (0.1336, 0.01686, 2.085), (0.1336, -0.01687, 2.085), (0.2689, 0.006815, 1.699), (0.2689, -0.006816, 1.699), (0.2689, 0.006815, 2.221), (0.2689, -0.006816, 2.221), (0.06026, -0.06, 1.96), (0.1636, 0.01686, 1.91), (0.1636, 0.01686, 2.01), (0.1636, -0.01687, 2.01), (0.1636, -0.01687, 1.91), (0.3218, 0.006815, 1.857), (0.3218, 0.006815, 2.063), (0.3218, -0.006816, 2.063), (0.3218, -0.006816, 1.857), (0.3646, -2.997e-07, 1.569), (0.3646, -2.997e-07, 2.351), (0.4739, -3.728e-07, 1.74), (0.4739, -3.728e-07, 2.18), (-0.1752, -0.01687, 1.96), (-0.1752, 0.01686, 1.96), (-0.3446, -0.006815, 1.96), (-0.3446, 0.006815, 1.96), (-0.5076, -5.588e-08, 1.96), (0.1752, 0.01686, 1.96), (0.1752, -0.01687, 1.96), (0.3446, 0.006815, 1.96), (0.3446, -0.006816, 1.96), (0.5076, -3.728e-07, 1.96)], [], [(0, 1, 3, 2), (2, 3, 5, 4), (4, 5, 7, 6), (6, 7, 9, 8), (8, 9, 11, 10), (10, 11, 13, 12), (3, 1, 15, 13, 11, 9, 7, 5), (14, 15, 1, 0), (12, 13, 15, 14), (0, 2, 4, 6, 8, 10, 12, 14), (17, 16, 21, 22), (30, 31, 18, 17), (23, 24, 28, 27), (19, 20, 24, 23), (25, 36, 42, 40), (33, 23, 27, 37), (22, 21, 25, 26), (35, 22, 26, 39), (30, 35, 69), (30, 17, 22, 35), (32, 29, 68), (20, 30, 34, 24), (16, 29, 32, 21), (70, 37, 43, 72), (21, 32, 36, 25), (68, 33, 37, 70), (24, 34, 38, 28), (69, 35, 39, 71), (29, 19, 23, 33), (39, 26, 40, 42), (37, 27, 41, 43), (26, 25, 40), (71, 39, 42, 72), (28, 38, 43, 41), (27, 28, 41), (49, 50, 54, 53), (45, 46, 50, 49), (51, 60, 66, 64), (57, 49, 53, 61), (48, 47, 51, 52), (59, 48, 52, 63), (55, 59, 74), (55, 44, 48, 59), (46, 55, 58, 50), (75, 61, 67, 77), (47, 56, 60, 51), (73, 57, 61, 75), (50, 58, 62, 54), (74, 59, 63, 76), (63, 52, 64, 66), (61, 53, 65, 67), (52, 51, 64), (76, 63, 66, 77), (54, 62, 67, 65), (53, 54, 65), (16, 17, 18, 44), (46, 45, 20, 19), (20, 45, 31, 30), (45, 46, 55, 31), (31, 55, 44, 18), (46, 19, 29, 55), (55, 29, 16, 44), (44, 18, 47, 48), (19, 20, 30, 29), (56, 31, 73), (29, 30, 17, 16), (18, 31, 56, 47), (31, 45, 49, 57), (36, 70, 72, 42), (32, 68, 70, 36), (34, 69, 71, 38), (38, 71, 72, 43), (60, 75, 77, 66), (56, 73, 75, 60), (58, 74, 76, 62), (62, 76, 77, 67), (29, 33, 68), (58, 55, 74), (31, 57, 73), (34, 30, 69)])
me_cylinder_002.polygons.foreach_set('use_smooth', [True] * 80)
me_cylinder_002.materials.append(mat_material)
me_cylinder_002.use_remesh_preserve_volume = False
me_cylinder_002.use_remesh_preserve_attributes = False
me_cylinder_002.use_mirror_vertex_groups = False
me_cylinder_002.update()
me_cube_008 = bpy.data.meshes.new('Cube.008')
me_cube_008.from_pydata([(-0.07634, 1.486e-10, 0.2102), (0.012, -0.02106, 0.2102), (0.06277, -2.98e-09, 0.2102), (0.012, 0.02106, 0.2102), (0.00847, 0.02106, 0.6887), (0.05923, -2.5e-09, 0.688), (0.00847, -0.02106, 0.6887), (-0.07985, 3.804e-10, 0.6898), (0.1205, 3.097e-08, 1.96), (-0.003097, 1.905e-08, 1.711), (0.05745, -0.0193, 1.674), (0.09686, 2.192e-08, 1.643), (0.05745, 0.0193, 1.674), (-4.955e-08, 0.05, -0.002651), (-5.124e-08, 0.03823, 0.1727), (0.03536, 0.03536, -0.002651), (0.02703, 0.02703, 0.1727), (0.05, -2.186e-09, -0.002651), (0.03823, -1.678e-09, 0.1727), (0.03536, -0.03536, -0.002651), (0.02703, -0.02703, 0.1727), (-5.392e-08, -0.05, -0.002651), (-5.459e-08, -0.03823, 0.1727), (-0.03536, -0.03536, -0.002651), (-0.02703, -0.02703, 0.1727), (-0.05, 5.962e-10, -0.002651), (-0.03823, 4.49e-10, 0.1727), (-0.03536, 0.03536, -0.002651), (-0.02703, 0.02703, 0.1727), (-5.145e-08, 0.03692, -0.1974), (0.02611, 0.02611, -0.1974), (0.03692, -1.614e-09, -0.1974), (0.02611, -0.02611, -0.1974), (-5.467e-08, -0.03692, -0.1974), (-0.02611, -0.02611, -0.1974), (-0.03692, 4.403e-10, -0.1974), (-0.02611, 0.02611, -0.1974), (-0.195, -0.02124, 0.1153), (-0.195, 0.02124, 0.1153), (0.2414, 0.02124, 0.1968), (0.2414, -0.02124, 0.1968), (-0.214, -0.02008, 0.1445), (-0.214, 0.02008, 0.1445), (0.2335, 0.02008, 0.2306), (0.2335, -0.02008, 0.2306), (-0.07745, 0.04047, 0.2181), (0.07745, 0.04047, 0.2181), (0.08592, 0.04282, 0.1812), (-0.08653, 0.04282, 0.1812), (0.07745, -0.04047, 0.2181), (-0.07745, -0.04047, 0.2181), (-0.08653, -0.04282, 0.1812), (0.08592, -0.04282, 0.1812), (0.04157, 0.03826, -0.3001), (0.04157, -0.03826, -0.3001), (-0.04157, 0.03826, -0.3001), (-4.518e-08, 0.03826, -0.3173), (0.05879, 0.03826, -0.2585), (-0.04157, -0.03826, -0.3001), (-0.05879, 0.03826, -0.2585), (-4.518e-08, -0.03826, -0.3173), (0.04157, -0.03826, -0.2169), (-0.05879, -0.03826, -0.2585), (-0.04157, 0.03826, -0.2169), (0.04157, 0.03826, -0.2169), (-0.04157, -0.03826, -0.2169), (0.05879, -0.03826, -0.2585), (-5.032e-08, 0.03826, -0.1997), (-5.032e-08, -0.03826, -0.1997), (0.02079, -0.02079, -0.2159), (0.02079, -0.02079, 0.1946), (-0.02079, -0.02079, -0.2159), (-4.727e-08, -0.0294, -0.2159), (0.0294, -5.157e-08, -0.2159), (-0.02079, -0.02079, 0.1946), (-0.0294, -5.157e-08, -0.2159), (-4.727e-08, -0.0294, 0.1946), (0.02079, 0.02079, 0.1946), (-0.0294, 2.666e-08, 0.1946), (-0.02079, 0.02079, -0.2159), (0.02079, 0.02079, -0.2159), (-0.02079, 0.02079, 0.1946), (0.0294, 2.666e-08, 0.1946), (-4.984e-08, 0.0294, -0.2159), (-4.984e-08, 0.0294, 0.1946), (-0.253, -0.02124, 0.004832), (-0.253, 0.02124, 0.004832), (-0.2907, -0.02008, 0.0166), (-0.2907, 0.02008, 0.0166), (-0.2458, -0.02124, -0.1416), (-0.2458, 0.02124, -0.1416), (-0.2798, -0.02008, -0.1577), (-0.2798, 0.02008, -0.1577), (-0.1487, -0.02124, -0.2245), (-0.1487, 0.02124, -0.2245), (-0.1631, -0.02008, -0.2627), (-0.1631, 0.02008, -0.2627), (0.003638, -0.02124, -0.2503), (0.003638, 0.02124, -0.2503), (3.036e-05, -0.02008, -0.2929), (3.039e-05, 0.02008, -0.2929), (0.07252, 9.65e-09, 1.293), (0.02529, -0.02018, 1.306), (-0.05601, 1.08e-08, 1.32), (0.02529, 0.02018, 1.306)], [], [(101, 104, 12, 11), (103, 102, 10, 9), (102, 101, 11, 10), (104, 103, 9, 12), (5, 6, 1, 2), (7, 4, 3, 0), (4, 5, 2, 3), (6, 7, 0, 1), (13, 14, 16, 15), (15, 16, 18, 17), (17, 18, 20, 19), (19, 20, 22, 21), (21, 22, 24, 23), (23, 24, 26, 25), (16, 14, 28, 26, 24, 22, 20, 18), (27, 28, 14, 13), (25, 26, 28, 27), (23, 25, 35, 34), (29, 30, 31, 32, 33, 34, 35, 36), (19, 21, 33, 32), (13, 15, 30, 29), (25, 27, 36, 35), (15, 17, 31, 30), (21, 23, 34, 33), (27, 13, 29, 36), (17, 19, 32, 31), (38, 37, 85, 86), (46, 43, 39, 47), (43, 44, 40, 39), (50, 41, 37, 51), (52, 47, 39, 40), (50, 45, 42, 41), (42, 45, 48, 38), (45, 46, 47, 48), (44, 49, 52, 40), (49, 50, 51, 52), (37, 38, 48, 51), (51, 48, 47, 52), (44, 43, 46, 49), (49, 46, 45, 50), (62, 59, 55, 58), (58, 55, 56, 60), (55, 59, 63, 67, 64, 57, 53, 56), (65, 63, 59, 62), (68, 67, 63, 65), (61, 64, 67, 68), (54, 53, 57, 66), (60, 56, 53, 54), (66, 57, 64, 61), (58, 60, 54, 66, 61, 68, 65, 62), (78, 75, 71, 74), (74, 71, 72, 76), (81, 79, 75, 78), (84, 83, 79, 81), (77, 80, 83, 84), (70, 69, 73, 82), (76, 72, 69, 70), (82, 73, 80, 77), (88, 86, 90, 92), (42, 38, 86, 88), (41, 42, 88, 87), (37, 41, 87, 85), (90, 89, 93, 94), (87, 88, 92, 91), (85, 87, 91, 89), (86, 85, 89, 90), (95, 96, 100, 99), (92, 90, 94, 96), (91, 92, 96, 95), (89, 91, 95, 93), (99, 100, 98, 97), (93, 95, 99, 97), (94, 93, 97, 98), (96, 94, 98, 100), (5, 4, 104, 101), (7, 6, 102, 103), (6, 5, 101, 102), (4, 7, 103, 104), (12, 9, 8), (11, 12, 8), (10, 11, 8), (9, 10, 8)])
me_cube_008.polygons.foreach_set('use_smooth', [True] * 82)
me_cube_008.materials.append(mat_material)
me_cube_008.use_remesh_preserve_volume = False
me_cube_008.use_remesh_preserve_attributes = False
me_cube_008.use_mirror_vertex_groups = False
me_cube_008.update()
me_cube_007 = bpy.data.meshes.new('Cube.007')
me_cube_007.from_pydata([(0.1449, -0.1056, 0.1898), (0.1273, -0.1056, 0.2135), (0.1, -0.1056, 0.204), (0.1, -0.1056, 0.1757), (0.1273, -0.1056, 0.1662), (0.1172, -0.0204, 0.1898), (0.103, -0.03072, 0.2135), (0.08092, -0.04677, 0.204), (0.08092, -0.04677, 0.1757), (0.103, -0.03072, 0.1662), (-0.1172, -0.0204, 0.1898), (-0.103, -0.03072, 0.2135), (-0.08092, -0.04677, 0.204), (-0.08092, -0.04677, 0.1757), (-0.103, -0.03072, 0.1662), (-0.1449, -0.1056, 0.1898), (-0.1273, -0.1056, 0.2135), (-0.1, -0.1056, 0.204), (-0.1, -0.1056, 0.1757), (-0.1273, -0.1056, 0.1662), (-0.1172, -0.1907, 0.1898), (-0.103, -0.1804, 0.2135), (-0.08092, -0.1643, 0.204), (-0.08092, -0.1643, 0.1757), (-0.103, -0.1804, 0.1662), (-0.04477, -0.2433, 0.1898), (-0.03934, -0.2266, 0.2135), (-0.03091, -0.2007, 0.204), (-0.03091, -0.2007, 0.1757), (-0.03934, -0.2266, 0.1662), (0.04477, -0.2433, 0.1898), (0.03934, -0.2266, 0.2135), (0.03091, -0.2007, 0.204), (0.03091, -0.2007, 0.1757), (0.03934, -0.2266, 0.1662), (0.1172, -0.1907, 0.1898), (0.103, -0.1804, 0.2135), (0.08092, -0.1643, 0.204), (0.08092, -0.1643, 0.1757), (0.103, -0.1804, 0.1662), (-4.955e-08, 0.05, 0.002195), (-5.124e-08, 0.03823, 0.1652), (0.03536, 0.03536, 0.002195), (0.02703, 0.02703, 0.1652), (0.05, -2.186e-09, 0.002195), (0.03823, -1.678e-09, 0.1652), (0.03536, -0.03536, 0.002195), (0.02703, -0.02703, 0.1652), (-5.392e-08, -0.05, 0.002195), (-5.459e-08, -0.03823, 0.1652), (-0.03536, -0.03536, 0.002195), (-0.02703, -0.02703, 0.1652), (-0.05, 5.962e-10, 0.002195), (-0.03823, 4.49e-10, 0.1652), (-0.03536, 0.03536, 0.002195), (-0.02703, 0.02703, 0.1652), (-5.145e-08, 0.03692, -0.9899), (0.02611, 0.02611, -0.9899), (0.03692, -1.614e-09, -0.9899), (0.02611, -0.02611, -0.9899), (-5.467e-08, -0.03692, -0.9899), (-0.02611, -0.02611, -0.9899), (-0.03692, 4.403e-10, -0.9899), (-0.02611, 0.02611, -0.9899), (-0.6406, -0.02588, 0.1704), (-0.6406, 0.02588, 0.1704), (0.6406, 0.02588, 0.1704), (0.6406, -0.02588, 0.1704), (-0.6309, -0.02588, 0.2367), (-0.6309, 0.02588, 0.2367), (0.6309, 0.02588, 0.2367), (0.6309, -0.02588, 0.2367), (-0.2256, 0.05217, 0.222), (0.2256, 0.05217, 0.222), (0.2256, 0.05217, 0.154), (-0.2256, 0.05217, 0.154), (0.2256, -0.05217, 0.222), (-0.2256, -0.05217, 0.222), (-0.2256, -0.05217, 0.154), (0.2256, -0.05217, 0.154), (0.06278, 0.05778, -1.146), (0.06278, -0.05778, -1.146), (-0.06278, 0.05778, -1.146), (-5.493e-08, 0.05778, -1.172), (0.08878, 0.05778, -1.083), (-0.06278, -0.05778, -1.146), (-0.08878, 0.05778, -1.083), (-5.493e-08, -0.05778, -1.172), (0.06278, -0.05778, -1.02), (-0.08878, -0.05778, -1.083), (-0.06278, 0.05778, -1.02), (0.06278, 0.05778, -1.02), (-0.06278, -0.05778, -1.02), (0.08878, -0.05778, -1.083), (-6.269e-08, 0.05778, -0.9942), (-6.269e-08, -0.05778, -0.9942), (0.02079, -0.02079, -1.04), (0.02079, -0.02079, -0.9636), (-0.02079, -0.02079, -1.04), (-4.727e-08, -0.0294, -1.04), (0.0294, -5.157e-08, -1.04), (-0.02079, -0.02079, -0.9636), (-0.0294, -5.157e-08, -1.04), (-4.727e-08, -0.0294, -0.9636), (0.02079, 0.02079, -0.9636), (-0.0294, 2.666e-08, -0.9636), (-0.02079, 0.02079, -1.04), (0.02079, 0.02079, -1.04), (-0.02079, 0.02079, -0.9636), (0.0294, 2.666e-08, -0.9636), (-4.984e-08, 0.0294, -1.04), (-4.984e-08, 0.0294, -0.9636), (-1.861e-07, 0.03085, 0.5892), (-1.863e-07, 0.03085, 1.076), (0.02514, 0.04176, 0.5892), (0.02529, 0.04176, 1.076), (0.1028, -3.798e-09, 0.6621), (0.1028, -3.798e-09, 1.076), (0.02514, -0.04176, 0.5892), (0.02529, -0.04176, 1.076), (-1.861e-07, -0.03085, 0.5892), (-1.863e-07, -0.03085, 1.076), (-0.02514, -0.04176, 0.5892), (-0.02529, -0.04176, 1.076), (-0.1028, 8.971e-10, 0.6621), (-0.1028, 8.971e-10, 1.076), (-0.02514, 0.04176, 0.5892), (-0.02529, 0.04176, 1.076), (-1.819e-07, 0.0452, 2.333), (0.08549, -3.798e-09, 2.333), (-1.819e-07, -0.0452, 2.333), (-0.08549, 8.971e-10, 2.333), (-1.796e-07, 0.02956, 3.378), (0.05706, -2.568e-09, 3.378), (-1.796e-07, -0.02956, 3.378), (-0.05706, 5.025e-10, 3.378), (-1.796e-07, 0.0, 3.852), (0.203, -3.798e-09, 0.5892), (-0.203, 8.971e-10, 0.5892), (0.1036, -3.798e-09, 0.5124), (-0.1036, 8.971e-10, 0.5124), (-1.863e-07, 0.03085, 0.1937), (0.02548, 0.04176, 0.1937), (0.1036, -3.798e-09, 0.1937), (0.02548, -0.04176, 0.1937), (-1.863e-07, -0.03085, 0.1937), (-0.02548, -0.04176, 0.1937), (-0.1036, 8.971e-10, 0.1937), (-0.02548, 0.04176, 0.1937), (-0.03607, -0.03607, -0.7996), (-0.05101, 6.082e-10, -0.7996), (0.03607, -0.03607, -0.7996), (-5.37e-08, -0.05101, -0.7996), (-4.924e-08, 0.05101, -0.7996), (0.03607, 0.03607, -0.7996), (-0.03607, 0.03607, -0.7996), (0.05101, -2.23e-09, -0.7996), (0.1449, 0.1056, 0.1898), (0.1273, 0.1056, 0.2135), (0.1, 0.1056, 0.204), (0.1, 0.1056, 0.1757), (0.1273, 0.1056, 0.1662), (0.1172, 0.0204, 0.1898), (0.103, 0.03072, 0.2135), (0.08092, 0.04677, 0.204), (0.08092, 0.04677, 0.1757), (0.103, 0.03072, 0.1662), (-0.1172, 0.0204, 0.1898), (-0.103, 0.03072, 0.2135), (-0.08092, 0.04677, 0.204), (-0.08092, 0.04677, 0.1757), (-0.103, 0.03072, 0.1662), (-0.1449, 0.1056, 0.1898), (-0.1273, 0.1056, 0.2135), (-0.1, 0.1056, 0.204), (-0.1, 0.1056, 0.1757), (-0.1273, 0.1056, 0.1662), (-0.1172, 0.1907, 0.1898), (-0.103, 0.1804, 0.2135), (-0.08092, 0.1643, 0.204), (-0.08092, 0.1643, 0.1757), (-0.103, 0.1804, 0.1662), (-0.04477, 0.2433, 0.1898), (-0.03934, 0.2266, 0.2135), (-0.03091, 0.2007, 0.204), (-0.03091, 0.2007, 0.1757), (-0.03934, 0.2266, 0.1662), (0.04477, 0.2433, 0.1898), (0.03934, 0.2266, 0.2135), (0.03091, 0.2007, 0.204), (0.03091, 0.2007, 0.1757), (0.03934, 0.2266, 0.1662), (0.1172, 0.1907, 0.1898), (0.103, 0.1804, 0.2135), (0.08092, 0.1643, 0.204), (0.08092, 0.1643, 0.1757), (0.103, 0.1804, 0.1662)], [], [(0, 5, 6, 1), (1, 6, 7, 2), (2, 7, 8, 3), (3, 8, 9, 4), (0, 4, 9, 5), (157, 162, 166, 161), (160, 161, 166, 165), (159, 160, 165, 164), (158, 159, 164, 163), (157, 158, 163, 162), (10, 15, 16, 11), (11, 16, 17, 12), (12, 17, 18, 13), (13, 18, 19, 14), (14, 19, 15, 10), (15, 20, 21, 16), (16, 21, 22, 17), (17, 22, 23, 18), (18, 23, 24, 19), (19, 24, 20, 15), (20, 25, 26, 21), (21, 26, 27, 22), (22, 27, 28, 23), (23, 28, 29, 24), (24, 29, 25, 20), (25, 30, 31, 26), (26, 31, 32, 27), (27, 32, 33, 28), (28, 33, 34, 29), (29, 34, 30, 25), (30, 35, 36, 31), (31, 36, 37, 32), (32, 37, 38, 33), (33, 38, 39, 34), (34, 39, 35, 30), (35, 0, 1, 36), (36, 1, 2, 37), (37, 2, 3, 38), (38, 3, 4, 39), (39, 4, 0, 35), (40, 41, 43, 42), (42, 43, 45, 44), (44, 45, 47, 46), (46, 47, 49, 48), (48, 49, 51, 50), (50, 51, 53, 52), (43, 41, 55, 53, 51, 49, 47, 45), (54, 55, 41, 40), (52, 53, 55, 54), (149, 150, 62, 61), (56, 57, 58, 59, 60, 61, 62, 63), (151, 152, 60, 59), (153, 154, 57, 56), (150, 155, 63, 62), (154, 156, 58, 57), (152, 149, 61, 60), (155, 153, 56, 63), (156, 151, 59, 58), (68, 69, 65, 64), (73, 70, 66, 74), (70, 71, 67, 66), (77, 68, 64, 78), (79, 74, 66, 67), (77, 72, 69, 68), (69, 72, 75, 65), (72, 73, 74, 75), (71, 76, 79, 67), (76, 77, 78, 79), (64, 65, 75, 78), (78, 75, 74, 79), (71, 70, 73, 76), (76, 73, 72, 77), (89, 86, 82, 85), (85, 82, 83, 87), (82, 86, 90, 94, 91, 84, 80, 83), (92, 90, 86, 89), (95, 94, 90, 92), (88, 91, 94, 95), (81, 80, 84, 93), (87, 83, 80, 81), (93, 84, 91, 88), (85, 87, 81, 93, 88, 95, 92, 89), (105, 102, 98, 101), (101, 98, 99, 103), (108, 106, 102, 105), (111, 110, 106, 108), (104, 107, 110, 111), (97, 96, 100, 109), (103, 99, 96, 97), (109, 100, 107, 104), (112, 113, 115, 114), (114, 115, 117, 116), (116, 117, 119, 118), (118, 119, 121, 120), (120, 121, 123, 122), (122, 123, 125, 124), (126, 127, 113, 112), (124, 125, 127, 126), (119, 117, 129, 130), (128, 131, 135, 132), (131, 130, 134, 135), (135, 134, 136), (129, 128, 132, 133), (130, 129, 133, 134), (133, 132, 136), (115, 113, 128), (132, 135, 136), (113, 127, 128), (134, 133, 136), (117, 115, 128, 129), (127, 125, 131, 128), (123, 121, 130), (125, 123, 130, 131), (121, 119, 130), (137, 118, 139), (114, 139, 143, 142), (120, 122, 146, 145), (122, 140, 147, 146), (139, 118, 144, 143), (140, 126, 148, 147), (122, 124, 138), (141, 142, 143, 144, 145, 146, 147, 148), (118, 120, 145, 144), (138, 126, 140), (114, 137, 139), (126, 112, 141, 148), (112, 114, 142, 141), (50, 52, 150, 149), (46, 48, 152, 151), (40, 42, 154, 153), (52, 54, 155, 150), (42, 44, 156, 154), (48, 50, 149, 152), (54, 40, 153, 155), (44, 46, 151, 156), (167, 168, 173, 172), (168, 169, 174, 173), (169, 170, 175, 174), (170, 171, 176, 175), (171, 167, 172, 176), (172, 173, 178, 177), (173, 174, 179, 178), (174, 175, 180, 179), (175, 176, 181, 180), (176, 172, 177, 181), (177, 178, 183, 182), (178, 179, 184, 183), (179, 180, 185, 184), (180, 181, 186, 185), (181, 177, 182, 186), (182, 183, 188, 187), (183, 184, 189, 188), (184, 185, 190, 189), (185, 186, 191, 190), (186, 182, 187, 191), (187, 188, 193, 192), (188, 189, 194, 193), (189, 190, 195, 194), (190, 191, 196, 195), (191, 187, 192, 196), (192, 193, 158, 157), (193, 194, 159, 158), (194, 195, 160, 159), (195, 196, 161, 160), (196, 192, 157, 161), (116, 118, 137), (122, 138, 140), (114, 116, 137), (124, 126, 138)])
me_cube_007.polygons.foreach_set('use_smooth', [True] * 169)
me_cube_007.materials.append(mat_material)
me_cube_007.use_remesh_preserve_volume = False
me_cube_007.use_remesh_preserve_attributes = False
me_cube_007.use_mirror_vertex_groups = False
me_cube_007.update()
me_cube_002 = bpy.data.meshes.new('Cube.002')
me_cube_002.from_pydata([(-5.199e-08, 0.03785, -0.002651), (-5.124e-08, 0.03823, 0.1427), (0.02677, 0.02677, -0.002651), (0.02703, 0.02703, 0.1427), (0.03785, -1.655e-09, -0.002651), (0.03823, -1.678e-09, 0.1427), (0.02677, -0.02677, -0.002651), (0.02703, -0.02703, 0.1427), (-5.53e-08, -0.03785, -0.002651), (-5.459e-08, -0.03823, 0.1427), (-0.02677, -0.02677, -0.002651), (-0.02703, -0.02703, 0.1427), (-0.03785, 4.514e-10, -0.002651), (-0.03823, 4.49e-10, 0.1427), (-0.02677, 0.02677, -0.002651), (-0.02703, 0.02703, 0.1427), (-5.208e-08, 0.03318, -0.09641), (0.02346, 0.02346, -0.09641), (0.03318, -1.45e-09, -0.09641), (0.02346, -0.02346, -0.09641), (-5.499e-08, -0.03318, -0.09641), (-0.02346, -0.02346, -0.09641), (-0.03318, 3.957e-10, -0.09641), (-0.02346, 0.02346, -0.09641), (-0.1497, -0.01846, 0.1903), (-0.1497, 0.01846, 0.1903), (0.1497, 0.01846, 0.1903), (0.1497, -0.01846, 0.1903), (-0.1378, -0.01846, 0.2201), (-0.1378, 0.01846, 0.2201), (0.1378, 0.01846, 0.2201), (0.1378, -0.01846, 0.2201), (0.04157, 0.03826, -0.1991), (0.04157, -0.03826, -0.1991), (-0.04157, 0.03826, -0.1991), (-4.518e-08, 0.03826, -0.2163), (0.05879, 0.03826, -0.1575), (-0.04157, -0.03826, -0.1991), (-0.05879, 0.03826, -0.1575), (-4.518e-08, -0.03826, -0.2163), (0.04157, -0.03826, -0.1159), (-0.05879, -0.03826, -0.1575), (-0.04157, 0.03826, -0.1159), (0.04157, 0.03826, -0.1159), (-0.04157, -0.03826, -0.1159), (0.05879, -0.03826, -0.1575), (-5.032e-08, 0.03826, -0.09873), (-5.032e-08, -0.03826, -0.09873), (0.02079, -0.02079, -0.115), (0.02079, -0.02079, 0.1819), (-0.02079, -0.02079, -0.115), (-4.727e-08, -0.0294, -0.115), (0.0294, -5.157e-08, -0.115), (-0.02079, -0.02079, 0.1819), (-0.0294, -5.157e-08, -0.115), (-4.727e-08, -0.0294, 0.1819), (0.02079, 0.02079, 0.1819), (-0.0294, 2.666e-08, 0.1819), (-0.02079, 0.02079, -0.115), (0.02079, 0.02079, -0.115), (-0.02079, 0.02079, 0.1819), (0.0294, 2.666e-08, 0.1819), (-4.984e-08, 0.0294, -0.115), (-4.984e-08, 0.0294, 0.1819), (-8.039e-08, 0.02377, 0.1771), (0.05353, -2.779e-09, 0.1771), (-8.224e-08, -0.02377, 0.1771), (-0.05353, -1.619e-10, 0.1771), (-7.413e-08, 0.01366, 0.7982), (0.0325, -2.089e-09, 0.7982), (-7.413e-08, -0.01366, 0.7982), (-0.0325, 0.0, 0.7982), (-7.885e-08, 0.0, 0.9341), (0.03623, -0.03797, 0.1996), (0.03623, 0.03797, 0.1996), (-0.03623, 0.03797, 0.1996), (-0.03623, -0.03797, 0.1996), (0.03623, -0.03797, 0.1613), (0.03623, 0.03797, 0.1613), (-0.03623, 0.03797, 0.1613), (-0.03623, -0.03797, 0.1613)], [], [(0, 1, 3, 2), (2, 3, 5, 4), (4, 5, 7, 6), (6, 7, 9, 8), (8, 9, 11, 10), (10, 11, 13, 12), (3, 1, 15, 13, 11, 9, 7, 5), (14, 15, 1, 0), (12, 13, 15, 14), (10, 12, 22, 21), (16, 17, 18, 19, 20, 21, 22, 23), (6, 8, 20, 19), (0, 2, 17, 16), (12, 14, 23, 22), (2, 4, 18, 17), (8, 10, 21, 20), (14, 0, 16, 23), (4, 6, 19, 18), (78, 74, 30, 26), (80, 76, 28, 24), (41, 38, 34, 37), (37, 34, 35, 39), (34, 38, 42, 46, 43, 36, 32, 35), (44, 42, 38, 41), (47, 46, 42, 44), (40, 43, 46, 47), (33, 32, 36, 45), (39, 35, 32, 33), (45, 36, 43, 40), (37, 39, 33, 45, 40, 47, 44, 41), (57, 54, 50, 53), (53, 50, 51, 55), (60, 58, 54, 57), (63, 62, 58, 60), (56, 59, 62, 63), (49, 48, 52, 61), (55, 51, 48, 49), (61, 52, 59, 56), (64, 67, 71, 68), (67, 66, 70, 71), (71, 70, 72), (65, 64, 68, 69), (66, 65, 69, 70), (69, 68, 72), (68, 71, 72), (70, 69, 72), (77, 78, 26, 27), (73, 77, 27, 31), (79, 80, 24, 25), (74, 73, 31, 30), (28, 29, 25, 24), (30, 31, 27, 26), (73, 74, 75, 76), (80, 79, 78, 77), (73, 76, 80, 77), (75, 79, 25, 29), (75, 74, 78, 79), (76, 75, 29, 28)])
me_cube_002.polygons.foreach_set('use_smooth', [True] * 58)
me_cube_002.materials.append(mat_material)
me_cube_002.use_remesh_preserve_volume = False
me_cube_002.use_remesh_preserve_attributes = False
me_cube_002.use_mirror_vertex_groups = False
me_cube_002.update()
me_cube_004 = bpy.data.meshes.new('Cube.004')
me_cube_004.from_pydata([(-4.955e-08, 0.05, -0.002651), (-5.124e-08, 0.03823, 0.1727), (0.03536, 0.03536, -0.002651), (0.02703, 0.02703, 0.1727), (0.05, -2.186e-09, -0.002651), (0.03823, -1.678e-09, 0.1727), (0.03536, -0.03536, -0.002651), (0.02703, -0.02703, 0.1727), (-5.392e-08, -0.05, -0.002651), (-5.459e-08, -0.03823, 0.1727), (-0.03536, -0.03536, -0.002651), (-0.02703, -0.02703, 0.1727), (-0.05, 5.962e-10, -0.002651), (-0.03823, 4.49e-10, 0.1727), (-0.03536, 0.03536, -0.002651), (-0.02703, 0.02703, 0.1727), (-5.145e-08, 0.03692, -0.1974), (0.02611, 0.02611, -0.1974), (0.03692, -1.614e-09, -0.1974), (0.02611, -0.02611, -0.1974), (-5.467e-08, -0.03692, -0.1974), (-0.02611, -0.02611, -0.1974), (-0.03692, 4.403e-10, -0.1974), (-0.02611, 0.02611, -0.1974), (-0.2324, -0.02008, 0.1741), (-0.2324, 0.02008, 0.1741), (0.2324, 0.02008, 0.1741), (0.2324, -0.02008, 0.1741), (-0.2166, -0.02008, 0.2306), (-0.2166, 0.02008, 0.2306), (0.2166, 0.02008, 0.2306), (0.2166, -0.02008, 0.2306), (-0.07745, 0.04047, 0.2181), (0.07745, 0.04047, 0.2181), (0.07745, 0.04047, 0.16), (-0.07745, 0.04047, 0.16), (0.07745, -0.04047, 0.2181), (-0.07745, -0.04047, 0.2181), (-0.07745, -0.04047, 0.16), (0.07745, -0.04047, 0.16), (0.04157, 0.03826, -0.3001), (0.04157, -0.03826, -0.3001), (-0.04157, 0.03826, -0.3001), (-4.518e-08, 0.03826, -0.3173), (0.05879, 0.03826, -0.2585), (-0.04157, -0.03826, -0.3001), (-0.05879, 0.03826, -0.2585), (-4.518e-08, -0.03826, -0.3173), (0.04157, -0.03826, -0.2169), (-0.05879, -0.03826, -0.2585), (-0.04157, 0.03826, -0.2169), (0.04157, 0.03826, -0.2169), (-0.04157, -0.03826, -0.2169), (0.05879, -0.03826, -0.2585), (-5.032e-08, 0.03826, -0.1997), (-5.032e-08, -0.03826, -0.1997), (0.02079, -0.02079, -0.2159), (0.02079, -0.02079, -0.1881), (-0.02079, -0.02079, -0.2159), (-4.727e-08, -0.0294, -0.2159), (0.0294, -5.157e-08, -0.2159), (-0.02079, -0.02079, -0.1881), (-0.0294, -5.157e-08, -0.2159), (-4.727e-08, -0.0294, -0.1881), (0.02079, 0.02079, -0.1881), (-0.0294, 2.666e-08, -0.1881), (-0.02079, 0.02079, -0.2159), (0.02079, 0.02079, -0.2159), (-0.02079, 0.02079, -0.1881), (0.0294, 2.666e-08, -0.1881), (-4.984e-08, 0.0294, -0.2159), (-4.984e-08, 0.0294, -0.1881), (-7.414e-08, 0.00643, 0.2014), (-7.313e-08, 0.00643, 0.7058), (0.04719, 0.01391, 0.2014), (0.04557, 0.01391, 0.7058), (0.09594, -1.265e-09, 0.2014), (0.09265, -1.265e-09, 0.7058), (0.04719, -0.01391, 0.2014), (0.04557, -0.01391, 0.7058), (-8.253e-08, -0.00643, 0.2014), (-8.123e-08, -0.00643, 0.7058), (-0.04719, -0.01391, 0.2014), (-0.04557, -0.01391, 0.7058), (-0.09594, 2.989e-10, 0.2014), (-0.09265, 2.989e-10, 0.7058), (-0.04719, 0.01391, 0.2014), (-0.04557, 0.01391, 0.7058), (-7.69e-08, 0.01459, 1.572), (0.07207, -1.226e-09, 1.572), (-7.954e-08, -0.01459, 1.572), (-0.07207, 2.896e-10, 1.572), (-7.453e-08, 0.01064, 1.785), (0.05224, -9.243e-10, 1.785), (-7.589e-08, -0.01064, 1.785), (-0.05224, 1.809e-10, 1.785), (-7.241e-08, 0.0, 2.03)], [], [(0, 1, 3, 2), (2, 3, 5, 4), (4, 5, 7, 6), (6, 7, 9, 8), (8, 9, 11, 10), (10, 11, 13, 12), (3, 1, 15, 13, 11, 9, 7, 5), (14, 15, 1, 0), (12, 13, 15, 14), (10, 12, 22, 21), (16, 17, 18, 19, 20, 21, 22, 23), (6, 8, 20, 19), (0, 2, 17, 16), (12, 14, 23, 22), (2, 4, 18, 17), (8, 10, 21, 20), (14, 0, 16, 23), (4, 6, 19, 18), (28, 29, 25, 24), (33, 30, 26, 34), (30, 31, 27, 26), (37, 28, 24, 38), (39, 34, 26, 27), (37, 32, 29, 28), (29, 32, 35, 25), (32, 33, 34, 35), (31, 36, 39, 27), (36, 37, 38, 39), (24, 25, 35, 38), (38, 35, 34, 39), (31, 30, 33, 36), (36, 33, 32, 37), (49, 46, 42, 45), (45, 42, 43, 47), (42, 46, 50, 54, 51, 44, 40, 43), (52, 50, 46, 49), (55, 54, 50, 52), (48, 51, 54, 55), (41, 40, 44, 53), (47, 43, 40, 41), (53, 44, 51, 48), (45, 47, 41, 53, 48, 55, 52, 49), (65, 62, 58, 61), (61, 58, 59, 63), (68, 66, 62, 65), (71, 70, 66, 68), (64, 67, 70, 71), (57, 56, 60, 69), (63, 59, 56, 57), (69, 60, 67, 64), (72, 73, 75, 74), (74, 75, 77, 76), (76, 77, 79, 78), (78, 79, 81, 80), (80, 81, 83, 82), (82, 83, 85, 84), (86, 87, 73, 72), (84, 85, 87, 86), (72, 74, 76, 78, 80, 82, 84, 86), (79, 77, 89, 90), (88, 91, 95, 92), (91, 90, 94, 95), (95, 94, 96), (89, 88, 92, 93), (90, 89, 93, 94), (93, 92, 96), (75, 73, 88), (92, 95, 96), (73, 87, 88), (94, 93, 96), (77, 75, 88, 89), (87, 85, 91, 88), (83, 81, 90), (85, 83, 90, 91), (81, 79, 90)])
me_cube_004.polygons.foreach_set('use_smooth', [True] * 75)
me_cube_004.materials.append(mat_material_001)
me_cube_004.use_remesh_preserve_volume = False
me_cube_004.use_remesh_preserve_attributes = False
me_cube_004.use_mirror_vertex_groups = False
me_cube_004.update()
me_cylinder = bpy.data.meshes.new('Cylinder')
me_cylinder.from_pydata([(-1.863e-09, 0.04688, -0.5219), (-1.863e-09, 0.04688, 1.399), (0.03315, 0.03315, -0.5219), (0.03315, 0.03315, 1.399), (0.04687, -1.746e-09, -0.5219), (0.04687, -1.746e-09, 1.399), (0.03315, -0.03315, -0.5219), (0.03315, -0.03315, 1.399), (-1.863e-09, -0.04688, -0.5219), (-1.863e-09, -0.04688, 1.399), (-0.03315, -0.03315, -0.5219), (-0.03315, -0.03315, 1.399), (-0.04688, 0.0, -0.5219), (-0.04688, 0.0, 1.399), (-0.03315, 0.03315, -0.5219), (-0.03315, 0.03315, 1.399), (-0.06, -0.06, 1.147), (-0.06, 0.06, 1.147), (0.06, 0.06, 1.147), (0.06, -0.06, 1.147), (-0.06, -0.06, 1.306), (-0.06, 0.06, 1.306), (0.06, 0.06, 1.306), (0.06, -0.06, 1.306), (-0.168, -0.02108, 1.08), (-0.168, 0.02108, 1.08), (-0.168, -0.02108, 1.374), (-0.168, 0.02108, 1.374), (-0.2553, -0.008519, 0.994), (-0.2553, 0.008519, 0.994), (-0.2553, -0.008519, 1.46), (-0.2553, 0.008519, 1.46), (-0.06, -0.06, 1.227), (-0.06, 0.06, 1.227), (0.06, 0.06, 1.227), (0.06, -0.06, 1.227), (-0.168, -0.02108, 1.178), (-0.168, -0.02108, 1.276), (-0.168, 0.02108, 1.276), (-0.168, 0.02108, 1.178), (-0.2992, -0.008519, 1.135), (-0.2992, -0.008519, 1.319), (-0.2992, 0.008519, 1.319), (-0.2992, 0.008519, 1.135), (-0.3348, 0.0, 0.8776), (-0.3348, 0.0, 1.576), (-0.4255, 0.0, 1.089), (-0.4255, 0.0, 1.365), (-0.1835, -0.02108, 1.227), (-0.1835, 0.02108, 1.227), (-0.3148, -0.008519, 1.227), (-0.3148, 0.008519, 1.227), (-0.441, 0.0, 1.227)], [], [(0, 1, 3, 2), (2, 3, 5, 4), (4, 5, 7, 6), (6, 7, 9, 8), (8, 9, 11, 10), (10, 11, 13, 12), (3, 1, 15, 13, 11, 9, 7, 5), (14, 15, 1, 0), (12, 13, 15, 14), (0, 2, 4, 6, 8, 10, 12, 14), (17, 16, 24, 25), (33, 34, 18, 17), (16, 17, 18, 19), (23, 22, 21, 20), (26, 27, 31, 30), (20, 21, 27, 26), (28, 40, 46, 44), (37, 26, 30, 41), (25, 24, 28, 29), (39, 25, 29, 43), (21, 22, 34, 33), (33, 39, 49, 38), (22, 23, 35, 34), (33, 17, 25, 39), (32, 37, 48, 36), (21, 33, 38, 27), (34, 35, 19, 18), (16, 32, 36, 24), (50, 41, 47, 52), (24, 36, 40, 28), (48, 37, 41, 50), (27, 38, 42, 31), (49, 39, 43, 51), (23, 20, 32, 35), (35, 32, 16, 19), (32, 20, 26, 37), (43, 29, 44, 46), (41, 30, 45, 47), (29, 28, 44), (51, 43, 46, 52), (31, 42, 47, 45), (30, 31, 45), (40, 50, 52, 46), (36, 48, 50, 40), (38, 49, 51, 42), (42, 51, 52, 47)])
me_cylinder.polygons.foreach_set('use_smooth', [True] * 46)
me_cylinder.materials.append(mat_material)
me_cylinder.use_remesh_preserve_volume = False
me_cylinder.use_remesh_preserve_attributes = False
me_cylinder.use_mirror_vertex_groups = False
me_cylinder.update()
me_cube_003 = bpy.data.meshes.new('Cube.003')
me_cube_003.from_pydata([(-5.581e-08, 0.02725, 0.2038), (-5.714e-06, 0.02725, -0.105), (0.04239, 1.077e-08, 0.2041), (-0.03052, 0.01885, 0.2039), (0.03048, 0.01885, -0.1036), (-0.03048, 0.01885, -0.1067), (-0.04239, 2.584e-08, 0.2041), (-0.04946, 1.486e-10, 0.2202), (0.008004, -0.02106, 0.2202), (0.04103, -2.98e-09, 0.2202), (0.008004, 0.02106, 0.2202), (0.005707, 0.02106, 0.5352), (0.03873, -2.5e-09, 0.5345), (0.005707, -0.02106, 0.5352), (-0.05175, 3.804e-10, 0.5363), (0.05826, 2.486e-08, 1.916), (-0.01381, 2.264e-08, 1.276), (0.03451, -0.0193, 1.25), (0.06294, 2.323e-08, 1.225), (0.03451, 0.0193, 1.25), (0.0852, -0.01609, 1.905), (0.1049, 2.257e-08, 1.892), (0.0852, 0.01609, 1.905), (0.1131, 4.131e-08, 2.081), (0.08328, -0.06662, 0.1973), (0.08328, -0.06662, 0.2249), (-0.08328, -0.06662, 0.1973), (-6.436e-08, -0.09422, 0.1973), (0.1178, -1.134e-07, 0.1973), (-0.08328, -0.06662, 0.2249), (-0.1178, -1.134e-07, 0.1973), (-6.436e-08, -0.09422, 0.2249), (0.08328, 0.06662, 0.2249), (-0.1178, 1.433e-07, 0.2249), (-0.08328, 0.06662, 0.1973), (0.08328, 0.06662, 0.1973), (-0.08328, 0.06662, 0.2249), (0.1178, 1.433e-07, 0.2249), (-7.465e-08, 0.09422, 0.1973), (-7.465e-08, 0.09422, 0.2249), (0.03052, 0.01885, 0.2039), (-4.187e-08, -0.02725, 0.2038), (-0.04233, 1.38e-09, -0.1074), (-0.03052, -0.01885, 0.2039), (0.04234, 9.434e-10, -0.1031), (-5.743e-06, -0.02725, -0.105), (-0.03048, -0.01885, -0.1067), (0.03052, -0.01885, 0.2039), (0.03048, -0.01885, -0.1036), (0.01508, 0.02725, -0.3951), (0.0453, 0.01885, -0.3908), (-0.01511, 0.01885, -0.3996), (-0.02684, 3.438e-08, -0.4014), (0.05707, 3.29e-08, -0.3893), (0.01508, -0.02725, -0.3951), (-0.01511, -0.01885, -0.3996), (0.0453, -0.01885, -0.3908), (0.01632, 2.175e-08, 1.611), (0.05395, -0.0177, 1.592), (0.07802, 2.09e-08, 1.573), (0.05395, 0.0177, 1.592)], [], [(43, 41, 47, 2, 40, 0, 3, 6), (2, 44, 4, 40), (60, 57, 15, 22), (59, 60, 22, 21), (58, 59, 21, 20), (57, 58, 20, 15), (12, 11, 19, 18), (14, 13, 17, 16), (13, 12, 18, 17), (11, 14, 16, 19), (12, 13, 8, 9), (14, 11, 10, 7), (11, 12, 9, 10), (13, 14, 7, 8), (22, 15, 23), (15, 20, 23), (20, 21, 23), (21, 22, 23), (33, 30, 26, 29), (29, 26, 27, 31), (26, 30, 34, 38, 35, 28, 24, 27), (36, 34, 30, 33), (39, 38, 34, 36), (32, 35, 38, 39), (25, 24, 28, 37), (31, 27, 24, 25), (37, 28, 35, 32), (29, 31, 25, 37, 32, 39, 36, 33), (40, 4, 1, 0), (41, 45, 48, 47), (0, 1, 5, 3), (3, 5, 42, 6), (47, 48, 44, 2), (6, 42, 46, 43), (43, 46, 45, 41), (1, 4, 50, 49), (55, 52, 51, 49, 50, 53, 56, 54), (44, 48, 56, 53), (46, 42, 52, 55), (48, 45, 54, 56), (45, 46, 55, 54), (4, 44, 53, 50), (5, 1, 49, 51), (42, 5, 51, 52), (19, 16, 57, 60), (18, 19, 60, 59), (17, 18, 59, 58), (16, 17, 58, 57)])
me_cube_003.polygons.foreach_set('use_smooth', [True] * 48)
me_cube_003.materials.append(mat_material)
me_cube_003.use_remesh_preserve_volume = False
me_cube_003.use_remesh_preserve_attributes = False
me_cube_003.use_mirror_vertex_groups = False
me_cube_003.update()
me_cube = bpy.data.meshes.new('Cube')
me_cube.from_pydata([(-5.079e-08, 0.04384, 0.005144), (-5.124e-08, 0.03823, 0.1727), (0.031, 0.031, 0.005144), (0.02703, 0.02703, 0.1727), (0.04384, 3.672e-09, 0.005144), (0.03823, 0.0, 0.1727), (0.031, -0.031, 0.005144), (0.02703, -0.02703, 0.1727), (-5.462e-08, -0.04384, 0.005144), (-5.459e-08, -0.03823, 0.1727), (-0.031, -0.031, 0.005144), (-0.02703, -0.02703, 0.1727), (-0.04384, 3.672e-09, 0.005144), (-0.03823, 0.0, 0.1727), (-0.031, 0.031, 0.005144), (-0.02703, 0.02703, 0.1727), (-5.145e-08, 0.03692, -0.3974), (0.02611, 0.02611, -0.3974), (0.03692, 0.0, -0.3974), (0.02611, -0.02611, -0.3974), (-5.467e-08, -0.03692, -0.3974), (-0.02611, -0.02611, -0.3974), (-0.03692, 0.0, -0.3974), (-0.02611, 0.02611, -0.3974), (-0.3001, -0.02113, 0.1741), (-0.3001, 0.02113, 0.1741), (0.3001, 0.02113, 0.1741), (0.3001, -0.02113, 0.1741), (-0.2797, -0.02113, 0.2306), (-0.2797, 0.02113, 0.2306), (0.2797, 0.02113, 0.2306), (0.2797, -0.02113, 0.2306), (-0.1, 0.0426, 0.2181), (0.1, 0.0426, 0.2181), (0.1, 0.0426, 0.16), (-0.1, 0.0426, 0.16), (0.1, -0.0426, 0.2181), (-0.1, -0.0426, 0.2181), (-0.1, -0.0426, 0.16), (0.1, -0.0426, 0.16), (0.04157, 0.03826, -0.5001), (0.04157, -0.03826, -0.5001), (-0.04157, 0.03826, -0.5001), (-4.518e-08, 0.03826, -0.5173), (0.05879, 0.03826, -0.4585), (-0.04157, -0.03826, -0.5001), (-0.05879, 0.03826, -0.4585), (-4.518e-08, -0.03826, -0.5173), (0.04157, -0.03826, -0.4169), (-0.05879, -0.03826, -0.4585), (-0.04157, 0.03826, -0.4169), (0.04157, 0.03826, -0.4169), (-0.04157, -0.03826, -0.4169), (0.05879, -0.03826, -0.4585), (-5.032e-08, 0.03826, -0.3997), (-5.032e-08, -0.03826, -0.3997), (0.02079, -0.02079, -0.4159), (0.02079, -0.02079, -0.3881), (-0.02079, -0.02079, -0.4159), (-4.727e-08, -0.0294, -0.4159), (0.0294, 0.0, -0.4159), (-0.02079, -0.02079, -0.3881), (-0.0294, 0.0, -0.4159), (-4.727e-08, -0.0294, -0.3881), (0.02079, 0.02079, -0.3881), (-0.0294, 0.0, -0.3881), (-0.02079, 0.02079, -0.4159), (0.02079, 0.02079, -0.4159), (-0.02079, 0.02079, -0.3881), (0.0294, 0.0, -0.3881), (-4.984e-08, 0.0294, -0.4159), (-4.984e-08, 0.0294, -0.3881), (-7.662e-08, 0.002651, 0.2047), (-7.662e-08, 0.002651, 0.8799), (0.02131, 0.01391, 0.2047), (0.02131, 0.01391, 0.8799), (0.08663, 0.007529, 0.2047), (0.08663, 0.007529, 0.8799), (0.02131, -0.0203, 0.2047), (0.02131, -0.0203, 0.8799), (-8.041e-08, -0.005401, 0.2047), (-8.041e-08, -0.005401, 0.8799), (-0.02131, -0.0203, 0.2047), (-0.02131, -0.0203, 0.8799), (-0.08663, 0.007529, 0.2047), (-0.08663, 0.007529, 0.8799), (-0.02131, 0.01391, 0.2047), (-0.02131, 0.01391, 0.8799), (-7.938e-08, 0.01506, 1.415), (0.0756, 0.007529, 1.415), (-8.076e-08, -0.02259, 1.415), (-0.0756, 0.007529, 1.415), (-7.236e-08, 0.01098, 1.889), (0.05181, 0.007529, 1.889), (-7.371e-08, -0.01443, 1.889), (-0.05181, 0.007529, 1.889), (-7.268e-08, 0.007529, 2.432), (-0.03058, -0.03058, -0.219), (-0.04325, 3.919e-09, -0.219), (0.03058, -0.03058, -0.219), (-5.468e-08, -0.04325, -0.219), (-5.09e-08, 0.04325, -0.219), (0.03058, 0.03058, -0.219), (-0.03058, 0.03058, -0.219), (0.04325, 3.919e-09, -0.219)], [], [(0, 1, 3, 2), (2, 3, 5, 4), (4, 5, 7, 6), (6, 7, 9, 8), (8, 9, 11, 10), (10, 11, 13, 12), (3, 1, 15, 13, 11, 9, 7, 5), (14, 15, 1, 0), (12, 13, 15, 14), (97, 98, 22, 21), (16, 17, 18, 19, 20, 21, 22, 23), (99, 100, 20, 19), (101, 102, 17, 16), (98, 103, 23, 22), (102, 104, 18, 17), (100, 97, 21, 20), (103, 101, 16, 23), (104, 99, 19, 18), (28, 29, 25, 24), (33, 30, 26, 34), (30, 31, 27, 26), (37, 28, 24, 38), (39, 34, 26, 27), (37, 32, 29, 28), (29, 32, 35, 25), (32, 33, 34, 35), (31, 36, 39, 27), (36, 37, 38, 39), (24, 25, 35, 38), (38, 35, 34, 39), (31, 30, 33, 36), (36, 33, 32, 37), (49, 46, 42, 45), (45, 42, 43, 47), (42, 46, 50, 54, 51, 44, 40, 43), (52, 50, 46, 49), (55, 54, 50, 52), (48, 51, 54, 55), (41, 40, 44, 53), (47, 43, 40, 41), (53, 44, 51, 48), (45, 47, 41, 53, 48, 55, 52, 49), (65, 62, 58, 61), (61, 58, 59, 63), (68, 66, 62, 65), (71, 70, 66, 68), (64, 67, 70, 71), (57, 56, 60, 69), (63, 59, 56, 57), (69, 60, 67, 64), (72, 73, 75, 74), (74, 75, 77, 76), (76, 77, 79, 78), (78, 79, 81, 80), (80, 81, 83, 82), (82, 83, 85, 84), (86, 87, 73, 72), (84, 85, 87, 86), (79, 77, 89, 90), (88, 91, 95, 92), (91, 90, 94, 95), (95, 94, 96), (89, 88, 92, 93), (90, 89, 93, 94), (93, 92, 96), (75, 73, 88), (92, 95, 96), (73, 87, 88), (94, 93, 96), (77, 75, 88, 89), (87, 85, 91, 88), (83, 81, 90), (85, 83, 90, 91), (81, 79, 90), (10, 12, 98, 97), (6, 8, 100, 99), (0, 2, 102, 101), (12, 14, 103, 98), (2, 4, 104, 102), (8, 10, 97, 100), (14, 0, 101, 103), (4, 6, 99, 104)])
me_cube.polygons.foreach_set('use_smooth', [True] * 82)
_uv = me_cube.uv_layers.new(name='UVMap')
_uv.uv.foreach_set('vector', [0.6031, 0.4197, 0.602, 0.6012, 0.5709, 0.6016, 0.564, 0.4195, 0.564, 0.4195, 0.5709, 0.6016, 0.5402, 0.6035, 0.5241, 0.4194, 0.8401, 0.4199, 0.8225, 0.6044, 0.7914, 0.6021, 0.8005, 0.4198, 0.8005, 0.4198, 0.7914, 0.6021, 0.7603, 0.6012, 0.7615, 0.4197, 0.7615, 0.4197, 0.7603, 0.6012, 0.7292, 0.6016, 0.7224, 0.4195, 0.7224, 0.4195, 0.7292, 0.6016, 0.6985, 0.6035, 0.6824, 0.4194, 0.9143, 0.5691, 0.8928, 0.5907, 0.8623, 0.5907, 0.8408, 0.5691, 0.8408, 0.5387, 0.8623, 0.5171, 0.8928, 0.5171, 0.9143, 0.5387, 0.6421, 0.4198, 0.6331, 0.6021, 0.602, 0.6012, 0.6031, 0.4197, 0.6818, 0.4199, 0.6641, 0.6044, 0.6331, 0.6021, 0.6421, 0.4198, 0.727, 0.3185, 0.6922, 0.3174, 0.702, 0.2154, 0.7316, 0.2175, 0.9651, 0.5171, 0.9859, 0.5379, 0.9859, 0.5674, 0.9651, 0.5882, 0.9357, 0.5882, 0.9149, 0.5674, 0.9149, 0.5379, 0.9357, 0.5171, 0.796, 0.3186, 0.7615, 0.3189, 0.7616, 0.2182, 0.7915, 0.2175, 0.6032, 0.3189, 0.5686, 0.3185, 0.5732, 0.2175, 0.6032, 0.2182, 0.6725, 0.3177, 0.6376, 0.3186, 0.6332, 0.2175, 0.6631, 0.2154, 0.5686, 0.3185, 0.5339, 0.3174, 0.5436, 0.2154, 0.5732, 0.2175, 0.7615, 0.3189, 0.727, 0.3185, 0.7316, 0.2175, 0.7616, 0.2182, 0.6376, 0.3186, 0.6032, 0.3189, 0.6032, 0.2182, 0.6332, 0.2175, 0.8308, 0.3177, 0.796, 0.3186, 0.7915, 0.2175, 0.8215, 0.2154, 0.6356, 0.8046, 0.6356, 0.7837, 0.6662, 0.7837, 0.6662, 0.8046, 0.7976, 0.8645, 0.8708, 0.858, 0.8789, 0.8874, 0.7976, 0.8947, 0.9393, 0.7837, 0.9393, 0.8046, 0.9087, 0.8046, 0.9087, 0.7837, 0.717, 0.9252, 0.6438, 0.9317, 0.6356, 0.9023, 0.717, 0.895, 0.8278, 0.8152, 0.8278, 0.7731, 0.9087, 0.7837, 0.9087, 0.8046, 0.7083, 0.8155, 0.7083, 0.8576, 0.6356, 0.847, 0.6356, 0.8261, 0.6438, 0.858, 0.717, 0.8645, 0.717, 0.8947, 0.6356, 0.8874, 0.717, 0.8645, 0.7976, 0.8645, 0.7976, 0.8947, 0.717, 0.8947, 0.8708, 0.9317, 0.7976, 0.9252, 0.7976, 0.895, 0.8789, 0.9023, 0.7976, 0.9252, 0.717, 0.9252, 0.717, 0.895, 0.7976, 0.895, 0.6662, 0.8046, 0.6662, 0.7837, 0.7472, 0.7731, 0.7472, 0.8152, 0.7472, 0.8152, 0.7472, 0.7731, 0.8278, 0.7731, 0.8278, 0.8152, 0.8617, 0.8261, 0.8617, 0.847, 0.789, 0.8576, 0.789, 0.8155, 0.789, 0.8155, 0.789, 0.8576, 0.7083, 0.8576, 0.7083, 0.8155, 0.6632, 0.1078, 0.6632, 0.06796, 0.6866, 0.06796, 0.6866, 0.1078, 0.6866, 0.1078, 0.6866, 0.06796, 0.71, 0.06796, 0.71, 0.1078, 0.6628, 0.1079, 0.6463, 0.1245, 0.6229, 0.1245, 0.6063, 0.1079, 0.6063, 0.08452, 0.6229, 0.06796, 0.6463, 0.06796, 0.6628, 0.08452, 0.6883, 0.01926, 0.6883, 0.05909, 0.6649, 0.05909, 0.6649, 0.01926, 0.7117, 0.01926, 0.7117, 0.05909, 0.6883, 0.05909, 0.6883, 0.01926, 0.7351, 0.01926, 0.7351, 0.05909, 0.7117, 0.05909, 0.7117, 0.01926, 0.7334, 0.1078, 0.7334, 0.06796, 0.7568, 0.06796, 0.7568, 0.1078, 0.71, 0.1078, 0.71, 0.06796, 0.7334, 0.06796, 0.7334, 0.1078, 0.7586, 0.01926, 0.7586, 0.05909, 0.7351, 0.05909, 0.7351, 0.01926, 0.7589, 0.03582, 0.7754, 0.01926, 0.7989, 0.01926, 0.8154, 0.03582, 0.8154, 0.05925, 0.7989, 0.07581, 0.7754, 0.07581, 0.7589, 0.05925, 0.6465, 0.0131, 0.6394, 0.02836, 0.6326, 0.02884, 0.6265, 0.01145, 0.6265, 0.01145, 0.6326, 0.02884, 0.6283, 0.03384, 0.6095, 0.02584, 0.6587, 0.02674, 0.6446, 0.03265, 0.6394, 0.02836, 0.6465, 0.0131, 0.6587, 0.04321, 0.6455, 0.03912, 0.6446, 0.03265, 0.6587, 0.02674, 0.6496, 0.05765, 0.6411, 0.04389, 0.6455, 0.03912, 0.6587, 0.04321, 0.6087, 0.05106, 0.629, 0.04008, 0.6342, 0.04395, 0.63, 0.06286, 0.6095, 0.02584, 0.6283, 0.03384, 0.629, 0.04008, 0.6087, 0.05106, 0.63, 0.06286, 0.6342, 0.04395, 0.6411, 0.04389, 0.6496, 0.05765, 0.04155, 3.177e-05, 0.04161, 0.2701, 0.05974, 0.2701, 0.05971, 2.903e-05, 0.05971, 2.903e-05, 0.05974, 0.2701, 0.08308, 0.2703, 0.0831, 2.882e-05, 0.0831, 5.012e-05, 0.08299, 0.2703, 0.05964, 0.2702, 0.05974, 4.059e-05, 0.05974, 4.059e-05, 0.05964, 0.2702, 0.04151, 0.2701, 0.04158, 3.435e-05, 0.04158, 3.435e-05, 0.04151, 0.2701, 0.02338, 0.2702, 0.02342, 3.044e-05, 0.02342, 3.044e-05, 0.02338, 0.2702, 2.938e-05, 0.2703, 2.882e-05, 2.882e-05, 0.02339, 3.681e-05, 0.02347, 0.2701, 0.04161, 0.2701, 0.04155, 3.177e-05, 2.882e-05, 4.488e-05, 0.0001221, 0.2703, 0.02347, 0.2701, 0.02339, 3.681e-05, 0.05964, 0.2702, 0.08299, 0.2703, 0.07667, 0.5217, 0.04147, 0.5215, 0.04163, 0.5214, 0.006434, 0.5217, 0.01722, 0.7446, 0.04167, 0.7442, 0.006273, 0.5217, 0.04147, 0.5215, 0.04144, 0.7442, 0.017, 0.7446, 0.017, 0.7446, 0.04144, 0.7442, 0.04142, 1.0, 0.07683, 0.5217, 0.04163, 0.5214, 0.04167, 0.7442, 0.06611, 0.7445, 0.04147, 0.5215, 0.07667, 0.5217, 0.06589, 0.7446, 0.04144, 0.7442, 0.06611, 0.7445, 0.04167, 0.7442, 0.04171, 1.0, 0.05974, 0.2701, 0.04161, 0.2701, 0.04163, 0.5214, 0.04167, 0.7442, 0.01722, 0.7446, 0.04171, 1.0, 0.04161, 0.2701, 0.02347, 0.2701, 0.04163, 0.5214, 0.04144, 0.7442, 0.06589, 0.7446, 0.04142, 1.0, 0.08308, 0.2703, 0.05974, 0.2701, 0.04163, 0.5214, 0.07683, 0.5217, 0.02347, 0.2701, 0.0001221, 0.2703, 0.006434, 0.5217, 0.04163, 0.5214, 0.02338, 0.2702, 0.04151, 0.2701, 0.04147, 0.5215, 2.938e-05, 0.2703, 0.02338, 0.2702, 0.04147, 0.5215, 0.006273, 0.5217, 0.04151, 0.2701, 0.05964, 0.2702, 0.04147, 0.5215, 0.7224, 0.4195, 0.6824, 0.4194, 0.6922, 0.3174, 0.727, 0.3185, 0.8005, 0.4198, 0.7615, 0.4197, 0.7615, 0.3189, 0.796, 0.3186, 0.6031, 0.4197, 0.564, 0.4195, 0.5686, 0.3185, 0.6032, 0.3189, 0.6818, 0.4199, 0.6421, 0.4198, 0.6376, 0.3186, 0.6725, 0.3177, 0.564, 0.4195, 0.5241, 0.4194, 0.5339, 0.3174, 0.5686, 0.3185, 0.7615, 0.4197, 0.7224, 0.4195, 0.727, 0.3185, 0.7615, 0.3189, 0.6421, 0.4198, 0.6031, 0.4197, 0.6032, 0.3189, 0.6376, 0.3186, 0.8401, 0.4199, 0.8005, 0.4198, 0.796, 0.3186, 0.8308, 0.3177])
me_cube.materials.append(mat_material)
me_cube.materials.append(mat_material_002)
me_cube.use_remesh_preserve_volume = False
me_cube.use_remesh_preserve_attributes = False
me_cube.use_mirror_vertex_groups = False
me_cube.use_paint_bone_selection = False
me_cube.use_paint_mask = True
me_cube.update()
me_cylinder_001 = bpy.data.meshes.new('Cylinder.001')
me_cylinder_001.from_pydata([(-1.863e-09, 0.04688, -0.3219), (-1.863e-09, 0.04688, 1.554), (0.03315, 0.03315, -0.3219), (0.03315, 0.03315, 1.554), (0.04687, -1.746e-09, -0.3219), (0.04687, -1.746e-09, 1.554), (0.03315, -0.03315, -0.3219), (0.03315, -0.03315, 1.554), (-1.863e-09, -0.04688, -0.3219), (-1.863e-09, -0.04688, 1.554), (-0.03315, -0.03315, -0.3219), (-0.03315, -0.03315, 1.554), (-0.04688, 0.0, -0.3219), (-0.04688, 0.0, 1.554), (-0.03315, 0.03315, -0.3219), (-0.03315, 0.03315, 1.554), (-0.07369, 0.07369, 1.346), (-0.05676, 0.05676, 1.186), (-0.1042, 1.243e-09, 1.346), (-0.08027, 9.572e-10, 1.186), (-0.07369, -0.07369, 1.346), (-0.05676, -0.05676, 1.186), (-9.111e-09, -0.1042, 1.346), (-7.017e-09, -0.08027, 1.186), (0.07369, -0.07369, 1.346), (0.05676, -0.05676, 1.186), (0.1042, -4.556e-09, 1.346), (0.08027, -3.509e-09, 1.186), (0.07369, 0.07369, 1.346), (0.05676, 0.05676, 1.186), (0.0, 0.1042, 1.346), (0.0, 0.08027, 1.186), (-0.05449, 0.05449, 1.507), (-0.07706, 9.189e-10, 1.507), (-0.05449, -0.05449, 1.507), (-6.736e-09, -0.07706, 1.507), (0.05449, -0.05449, 1.507), (0.07706, -3.368e-09, 1.507), (0.05449, 0.05449, 1.507), (0.0, 0.07706, 1.507), (-0.2094, -0.02007, 1.348), (-0.2094, 0.02007, 1.348), (-0.1047, -0.02007, 1.209), (-0.1047, 0.02007, 1.209), (0.1047, -0.02007, 1.209), (0.1047, 0.02007, 1.209), (0.2094, -0.02007, 1.348), (0.2094, 0.02007, 1.348), (0.1047, -0.02007, 1.487), (0.1047, 0.02007, 1.487), (-0.1047, -0.02007, 1.487), (-0.1047, 0.02007, 1.487), (-0.02007, 0.2094, 1.348), (0.02007, 0.2094, 1.348), (-0.02007, 0.1047, 1.209), (0.02007, 0.1047, 1.209), (-0.02007, -0.1047, 1.209), (0.02007, -0.1047, 1.209), (-0.02007, -0.2094, 1.348), (0.02007, -0.2094, 1.348), (-0.02007, -0.1047, 1.487), (0.02007, -0.1047, 1.487), (-0.02007, 0.1047, 1.487), (0.02007, 0.1047, 1.487)], [], [(0, 1, 3, 2), (2, 3, 5, 4), (4, 5, 7, 6), (6, 7, 9, 8), (8, 9, 11, 10), (10, 11, 13, 12), (3, 1, 15, 13, 11, 9, 7, 5), (14, 15, 1, 0), (12, 13, 15, 14), (0, 2, 4, 6, 8, 10, 12, 14), (24, 26, 37, 36), (19, 18, 16, 17), (17, 31, 29, 27, 25, 23, 21, 19), (17, 16, 30, 31), (21, 20, 18, 19), (23, 22, 20, 21), (25, 24, 22, 23), (27, 26, 24, 25), (29, 28, 26, 27), (31, 30, 28, 29), (39, 32, 33, 34, 35, 36, 37, 38), (30, 16, 32, 39), (20, 22, 35, 34), (26, 28, 38, 37), (16, 18, 33, 32), (28, 30, 39, 38), (22, 24, 36, 35), (18, 20, 34, 33), (40, 41, 43, 42), (42, 43, 45, 44), (44, 45, 47, 46), (46, 47, 49, 48), (43, 41, 51, 49, 47, 45), (50, 51, 41, 40), (48, 49, 51, 50), (40, 42, 44, 46, 48, 50), (52, 53, 55, 54), (54, 55, 57, 56), (56, 57, 59, 58), (58, 59, 61, 60), (55, 53, 63, 61, 59, 57), (62, 63, 53, 52), (60, 61, 63, 62), (52, 54, 56, 58, 60, 62)])
me_cylinder_001.polygons.foreach_set('use_smooth', [True] * 44)
me_cylinder_001.materials.append(mat_material)
me_cylinder_001.use_remesh_preserve_volume = False
me_cylinder_001.use_remesh_preserve_attributes = False
me_cylinder_001.use_mirror_vertex_groups = False
me_cylinder_001.update()
me_cube_005 = bpy.data.meshes.new('Cube.005')
me_cube_005.from_pydata([(0.005102, -2.52e-07, -0.2822), (0.0006527, 0.02197, -0.2573), (-0.005122, -2.141e-07, -0.2373), (0.0006527, -0.02197, -0.2573), (-0.1408, -1.965e-07, -0.2438), (-0.1288, 0.02192, -0.2231), (-0.119, -1.92e-07, -0.2061), (-0.1288, -0.02192, -0.2231), (-0.2438, -1.271e-07, -0.1408), (-0.2231, 0.02192, -0.1288), (-0.2061, -1.041e-07, -0.119), (-0.2231, -0.02192, -0.1288), (-0.2816, 2.048e-10, 0.0), (-0.2576, 0.02192, -5.96e-08), (-0.238, -4.949e-10, -5.96e-08), (-0.2576, -0.02192, 0.0), (-0.2438, 1.28e-07, 0.1408), (-0.2231, 0.02192, 0.1288), (-0.2061, 1.013e-07, 0.119), (-0.2231, -0.02192, 0.1288), (-0.1908, 1.98e-07, 0.1938), (-0.1788, 0.02192, 0.1731), (-0.169, 1.902e-07, 0.1561), (-0.1788, -0.02192, 0.1731), (-4.955e-08, 0.05, -0.002651), (-5.124e-08, 0.03823, 0.1727), (0.03536, 0.03536, -0.002651), (0.02703, 0.02703, 0.1727), (0.05, -2.186e-09, -0.002651), (0.03823, -1.678e-09, 0.1727), (0.03536, -0.03536, -0.002651), (0.02703, -0.02703, 0.1727), (-5.392e-08, -0.05, -0.002651), (-5.459e-08, -0.03823, 0.1727), (-0.03536, -0.03536, -0.002651), (-0.02703, -0.02703, 0.1727), (-0.05, 5.962e-10, -0.002651), (-0.03823, 4.49e-10, 0.1727), (-0.03536, 0.03536, -0.002651), (-0.02703, 0.02703, 0.1727), (-5.145e-08, 0.03692, -0.1974), (0.02611, 0.02611, -0.1974), (0.03692, -1.614e-09, -0.1974), (0.02611, -0.02611, -0.1974), (-5.467e-08, -0.03692, -0.1974), (-0.02611, -0.02611, -0.1974), (-0.03692, 4.403e-10, -0.1974), (-0.02611, 0.02611, -0.1974), (0.03332, 0.03332, -0.2076), (0.03332, 0.03332, -0.3021), (-0.03332, 0.03332, -0.2076), (-4.139e-08, 0.04712, -0.2076), (0.04712, -9.669e-09, -0.2076), (-0.03332, 0.03332, -0.3021), (-0.04712, -9.669e-09, -0.2076), (-4.139e-08, 0.04712, -0.3021), (0.03332, -0.03332, -0.3021), (-0.04712, -2.46e-08, -0.3021), (-0.03332, -0.03332, -0.2076), (0.03332, -0.03332, -0.2076), (-0.03332, -0.03332, -0.3021), (0.04712, -2.46e-08, -0.3021), (-4.551e-08, -0.04712, -0.2076), (-4.551e-08, -0.04712, -0.3021), (0.02079, -0.02079, -0.2159), (0.02079, -0.02079, -0.1881), (-0.02079, -0.02079, -0.2159), (-4.727e-08, -0.0294, -0.2159), (0.0294, -5.157e-08, -0.2159), (-0.02079, -0.02079, -0.1881), (-0.0294, -5.157e-08, -0.2159), (-4.727e-08, -0.0294, -0.1881), (0.02079, 0.02079, -0.1881), (-0.0294, 2.666e-08, -0.1881), (-0.02079, 0.02079, -0.2159), (0.02079, 0.02079, -0.2159), (-0.02079, 0.02079, -0.1881), (0.0294, 2.666e-08, -0.1881), (-4.984e-08, 0.0294, -0.2159), (-4.984e-08, 0.0294, -0.1881), (0.03122, 0.03122, 0.3532), (0.03122, 0.03122, 0.1647), (-0.03122, 0.03122, 0.3532), (-4.043e-08, 0.04416, 0.3532), (0.04416, -1.023e-08, 0.3532), (-0.03122, 0.03122, 0.1647), (-0.04416, -1.023e-08, 0.3532), (-4.043e-08, 0.04416, 0.1647), (0.03122, -0.03122, 0.1647), (-0.04416, -2.422e-08, 0.1647), (-0.03122, -0.03122, 0.3532), (0.03122, -0.03122, 0.3532), (-0.03122, -0.03122, 0.1647), (0.04416, -2.422e-08, 0.1647), (-4.429e-08, -0.04416, 0.3532), (-4.429e-08, -0.04416, 0.1647), (-0.1029, 0.0, 0.3277), (-0.1782, 0.0, 0.2588), (-0.2058, 0.0, 0.1647), (-0.07276, 0.07276, 0.3277), (-0.126, 0.126, 0.2588), (-0.1455, 0.1455, 0.1647), (-3.763e-08, 0.1029, 0.3277), (-4.377e-08, 0.1782, 0.2588), (-3.763e-08, 0.2058, 0.1647), (-6.318e-08, -2.197e-08, 0.3529), (0.07276, 0.07276, 0.3277), (0.126, 0.126, 0.2588), (0.1455, 0.1455, 0.1647), (0.1029, -9.707e-09, 0.3277), (0.1782, 8.693e-09, 0.2588), (0.2058, 2.56e-09, 0.1647), (0.07276, -0.07276, 0.3277), (0.126, -0.126, 0.2588), (0.1455, -0.1455, 0.1647), (-4.99e-08, -0.1029, 0.3277), (-3.15e-08, -0.1782, 0.2588), (-4.377e-08, -0.2058, 0.1647), (-0.07276, -0.07276, 0.3277), (-0.126, -0.126, 0.2588), (-0.1455, -0.1455, 0.1647), (-0.0933, 0.0, 0.3055), (-0.1616, 0.0, 0.243), (-0.1866, 0.0, 0.1577), (-0.06597, 0.06597, 0.3055), (-0.1143, 0.1143, 0.243), (-0.1319, 0.1319, 0.1577), (-4.107e-08, 0.0933, 0.3055), (-4.663e-08, 0.1616, 0.243), (-4.107e-08, 0.1866, 0.1577), (-6.424e-08, -1.992e-08, 0.3284), (0.06597, 0.06597, 0.3055), (0.1143, 0.1143, 0.243), (0.1319, 0.1319, 0.1577), (0.0933, -8.801e-09, 0.3055), (0.1616, 7.882e-09, 0.243), (0.1866, 2.321e-09, 0.1577), (0.06597, -0.06597, 0.3055), (0.1143, -0.1143, 0.243), (0.1319, -0.1319, 0.1577), (-5.219e-08, -0.0933, 0.3055), (-3.551e-08, -0.1616, 0.243), (-4.663e-08, -0.1866, 0.1577), (-0.06597, -0.06597, 0.3055), (-0.1143, -0.1143, 0.243), (-0.1319, -0.1319, 0.1577), (0.0, 0.03989, 0.3364), (0.0, 0.03067, 1.856), (0.02734, -1.744e-09, 0.3364), (0.02734, -1.341e-09, 1.856), (-2.39e-09, -0.03989, 0.3364), (-2.39e-09, -0.03067, 1.856), (-0.02734, 4.757e-10, 0.3364), (-0.02734, 3.658e-10, 1.856), (-5.092e-10, -6.241e-10, 2.269), (-0.3759, 4.489e-07, 0.1445), (0.3759, -4.489e-07, 0.1445), (-0.3759, -0.02259, 0.1671), (0.3759, -0.0226, 0.1671), (-0.3759, 4.489e-07, 0.1897), (0.3759, -4.489e-07, 0.1897), (-0.3759, 0.0226, 0.1671), (0.3759, 0.02259, 0.1671)], [], [(0, 4, 5, 1), (1, 5, 6, 2), (2, 6, 7, 3), (3, 7, 4, 0), (4, 8, 9, 5), (5, 9, 10, 6), (6, 10, 11, 7), (7, 11, 8, 4), (8, 12, 13, 9), (9, 13, 14, 10), (10, 14, 15, 11), (11, 15, 12, 8), (12, 16, 17, 13), (13, 17, 18, 14), (14, 18, 19, 15), (15, 19, 16, 12), (16, 20, 21, 17), (17, 21, 22, 18), (18, 22, 23, 19), (19, 23, 20, 16), (24, 25, 27, 26), (26, 27, 29, 28), (28, 29, 31, 30), (30, 31, 33, 32), (32, 33, 35, 34), (34, 35, 37, 36), (27, 25, 39, 37, 35, 33, 31, 29), (38, 39, 25, 24), (36, 37, 39, 38), (34, 36, 46, 45), (40, 41, 42, 43, 44, 45, 46, 47), (30, 32, 44, 43), (24, 26, 41, 40), (36, 38, 47, 46), (26, 28, 42, 41), (32, 34, 45, 44), (38, 24, 40, 47), (28, 30, 43, 42), (57, 54, 50, 53), (53, 50, 51, 55), (50, 54, 58, 62, 59, 52, 48, 51), (60, 58, 54, 57), (63, 62, 58, 60), (56, 59, 62, 63), (49, 48, 52, 61), (55, 51, 48, 49), (61, 52, 59, 56), (53, 55, 49, 61, 56, 63, 60, 57), (73, 70, 66, 69), (69, 66, 67, 71), (76, 74, 70, 73), (79, 78, 74, 76), (72, 75, 78, 79), (65, 64, 68, 77), (71, 67, 64, 65), (77, 68, 75, 72), (89, 86, 82, 85), (85, 82, 83, 87), (82, 86, 90, 94, 91, 84, 80, 83), (92, 90, 86, 89), (95, 94, 90, 92), (88, 91, 94, 95), (81, 80, 84, 93), (87, 83, 80, 81), (93, 84, 91, 88), (85, 87, 81, 93, 88, 95, 92, 89), (98, 97, 100, 101), (97, 96, 99, 100), (101, 100, 103, 104), (100, 99, 102, 103), (103, 102, 106, 107), (104, 103, 107, 108), (108, 107, 110, 111), (107, 106, 109, 110), (111, 110, 113, 114), (110, 109, 112, 113), (114, 113, 116, 117), (113, 112, 115, 116), (117, 116, 119, 120), (116, 115, 118, 119), (96, 105, 99), (99, 105, 102), (102, 105, 106), (106, 105, 109), (109, 105, 112), (112, 105, 115), (115, 105, 118), (119, 118, 96, 97), (118, 105, 96), (120, 119, 97, 98), (123, 126, 125, 122), (122, 125, 124, 121), (126, 129, 128, 125), (125, 128, 127, 124), (128, 132, 131, 127), (129, 133, 132, 128), (133, 136, 135, 132), (132, 135, 134, 131), (136, 139, 138, 135), (135, 138, 137, 134), (139, 142, 141, 138), (138, 141, 140, 137), (142, 145, 144, 141), (141, 144, 143, 140), (121, 124, 130), (124, 127, 130), (127, 131, 130), (131, 134, 130), (134, 137, 130), (137, 140, 130), (140, 143, 130), (144, 122, 121, 143), (143, 121, 130), (145, 123, 122, 144), (120, 145, 142, 117), (117, 142, 139, 114), (111, 136, 133, 108), (101, 126, 123, 98), (104, 129, 126, 101), (98, 123, 145, 120), (108, 133, 129, 104), (114, 139, 136, 111), (146, 147, 149, 148), (148, 149, 151, 150), (152, 153, 147, 146), (150, 151, 153, 152), (146, 148, 150, 152), (147, 153, 154), (149, 147, 154), (151, 149, 154), (153, 151, 154), (155, 156, 158, 157), (157, 158, 160, 159), (158, 156, 162, 160), (161, 162, 156, 155), (159, 160, 162, 161), (155, 157, 159, 161)])
me_cube_005.polygons.foreach_set('use_smooth', [True] * 137)
me_cube_005.materials.append(mat_material)
me_cube_005.use_remesh_preserve_volume = False
me_cube_005.use_remesh_preserve_attributes = False
me_cube_005.use_mirror_vertex_groups = False
me_cube_005.update()
me_cube_001 = bpy.data.meshes.new('Cube.001')
me_cube_001.from_pydata([(-4.955e-08, 0.05, -0.002651), (-5.124e-08, 0.03823, 0.1727), (0.03536, 0.03536, -0.002651), (0.02703, 0.02703, 0.1727), (0.05, -2.186e-09, -0.002651), (0.03823, -1.678e-09, 0.1727), (0.03536, -0.03536, -0.002651), (0.02703, -0.02703, 0.1727), (-5.392e-08, -0.05, -0.002651), (-5.459e-08, -0.03823, 0.1727), (-0.03536, -0.03536, -0.002651), (-0.02703, -0.02703, 0.1727), (-0.05, 5.962e-10, -0.002651), (-0.03823, 4.49e-10, 0.1727), (-0.03536, 0.03536, -0.002651), (-0.02703, 0.02703, 0.1727), (-5.145e-08, 0.03692, -0.1974), (0.02611, 0.02611, -0.1974), (0.03692, -1.614e-09, -0.1974), (0.02611, -0.02611, -0.1974), (-5.467e-08, -0.03692, -0.1974), (-0.02611, -0.02611, -0.1974), (-0.03692, 4.403e-10, -0.1974), (-0.02611, 0.02611, -0.1974), (-0.2324, -0.02008, 0.1741), (-0.2324, 0.02008, 0.1741), (0.2324, 0.02008, 0.1741), (0.2324, -0.02008, 0.1741), (-0.2166, -0.02008, 0.2306), (-0.2166, 0.02008, 0.2306), (0.2166, 0.02008, 0.2306), (0.2166, -0.02008, 0.2306), (-0.07745, 0.04047, 0.2181), (0.07745, 0.04047, 0.2181), (0.07745, 0.04047, 0.16), (-0.07745, 0.04047, 0.16), (0.07745, -0.04047, 0.2181), (-0.07745, -0.04047, 0.2181), (-0.07745, -0.04047, 0.16), (0.07745, -0.04047, 0.16), (0.04157, 0.03826, -0.3001), (0.04157, -0.03826, -0.3001), (-0.04157, 0.03826, -0.3001), (-4.518e-08, 0.03826, -0.3173), (0.05879, 0.03826, -0.2585), (-0.04157, -0.03826, -0.3001), (-0.05879, 0.03826, -0.2585), (-4.518e-08, -0.03826, -0.3173), (0.04157, -0.03826, -0.2169), (-0.05879, -0.03826, -0.2585), (-0.04157, 0.03826, -0.2169), (0.04157, 0.03826, -0.2169), (-0.04157, -0.03826, -0.2169), (0.05879, -0.03826, -0.2585), (-5.032e-08, 0.03826, -0.1997), (-5.032e-08, -0.03826, -0.1997), (0.02079, -0.02079, -0.2159), (0.02079, -0.02079, -0.1881), (-0.02079, -0.02079, -0.2159), (-4.727e-08, -0.0294, -0.2159), (0.0294, -5.157e-08, -0.2159), (-0.02079, -0.02079, -0.1881), (-0.0294, -5.157e-08, -0.2159), (-4.727e-08, -0.0294, -0.1881), (0.02079, 0.02079, -0.1881), (-0.0294, 2.666e-08, -0.1881), (-0.02079, 0.02079, -0.2159), (0.02079, 0.02079, -0.2159), (-0.02079, 0.02079, -0.1881), (0.0294, 2.666e-08, -0.1881), (-4.984e-08, 0.0294, -0.2159), (-4.984e-08, 0.0294, -0.1881), (-6.519e-08, 0.01028, 0.2062), (-6.519e-08, 0.01028, 0.4625), (0.03409, 0.01391, 0.2062), (0.03409, 0.01391, 0.4625), (0.06931, -1.863e-09, 0.2062), (0.06931, -1.863e-09, 0.4625), (0.03409, -0.01391, 0.2062), (0.03409, -0.01391, 0.4625), (-7.264e-08, -0.01028, 0.2062), (-7.264e-08, -0.01028, 0.4625), (-0.03409, -0.01391, 0.2062), (-0.03409, -0.01391, 0.4625), (-0.06931, 0.0, 0.2062), (-0.06931, 0.0, 0.4625), (-0.03409, 0.01391, 0.2062), (-0.03409, 0.01391, 0.4625), (-7.078e-08, 0.01506, 0.8789), (0.06048, -1.863e-09, 0.8789), (-7.264e-08, -0.01506, 0.8789), (-0.06048, 0.0, 0.8789), (-6.892e-08, 0.01218, 1.223), (0.046, -1.863e-09, 1.223), (-6.892e-08, -0.01218, 1.223), (-0.046, 0.0, 1.223), (-6.706e-08, 0.0, 1.567)], [], [(0, 1, 3, 2), (2, 3, 5, 4), (4, 5, 7, 6), (6, 7, 9, 8), (8, 9, 11, 10), (10, 11, 13, 12), (3, 1, 15, 13, 11, 9, 7, 5), (14, 15, 1, 0), (12, 13, 15, 14), (10, 12, 22, 21), (16, 17, 18, 19, 20, 21, 22, 23), (6, 8, 20, 19), (0, 2, 17, 16), (12, 14, 23, 22), (2, 4, 18, 17), (8, 10, 21, 20), (14, 0, 16, 23), (4, 6, 19, 18), (28, 29, 25, 24), (33, 30, 26, 34), (30, 31, 27, 26), (37, 28, 24, 38), (39, 34, 26, 27), (37, 32, 29, 28), (29, 32, 35, 25), (32, 33, 34, 35), (31, 36, 39, 27), (36, 37, 38, 39), (24, 25, 35, 38), (38, 35, 34, 39), (31, 30, 33, 36), (36, 33, 32, 37), (49, 46, 42, 45), (45, 42, 43, 47), (42, 46, 50, 54, 51, 44, 40, 43), (52, 50, 46, 49), (55, 54, 50, 52), (48, 51, 54, 55), (41, 40, 44, 53), (47, 43, 40, 41), (53, 44, 51, 48), (45, 47, 41, 53, 48, 55, 52, 49), (65, 62, 58, 61), (61, 58, 59, 63), (68, 66, 62, 65), (71, 70, 66, 68), (64, 67, 70, 71), (57, 56, 60, 69), (63, 59, 56, 57), (69, 60, 67, 64), (72, 73, 75, 74), (74, 75, 77, 76), (76, 77, 79, 78), (78, 79, 81, 80), (80, 81, 83, 82), (82, 83, 85, 84), (86, 87, 73, 72), (84, 85, 87, 86), (72, 74, 76, 78, 80, 82, 84, 86), (79, 77, 89, 90), (88, 91, 95, 92), (91, 90, 94, 95), (95, 94, 96), (89, 88, 92, 93), (90, 89, 93, 94), (93, 92, 96), (75, 73, 88), (92, 95, 96), (73, 87, 88), (94, 93, 96), (77, 75, 88, 89), (87, 85, 91, 88), (83, 81, 90), (85, 83, 90, 91), (81, 79, 90)])
me_cube_001.polygons.foreach_set('use_smooth', [True] * 75)
me_cube_001.materials.append(mat_material)
me_cube_001.use_remesh_preserve_volume = False
me_cube_001.use_remesh_preserve_attributes = False
me_cube_001.use_mirror_vertex_groups = False
me_cube_001.update()

# ---- objects
ob_weapons = bpy.data.objects.new('Weapons', me_cube_006)
ob_bow = bpy.data.objects.new('Bow', me_cube_010)
ob_buckler = bpy.data.objects.new('Buckler', me_cylinder_006)
ob_scimitar = bpy.data.objects.new('Scimitar', me_cube_009)
ob_glaive = bpy.data.objects.new('Glaive', me_cylinder_009)
ob_bardiche = bpy.data.objects.new('Bardiche', me_cylinder_008)
ob_halberd = bpy.data.objects.new('Halberd', me_cylinder_005)
ob_spear = bpy.data.objects.new('Spear', me_cylinder_004)
ob_warhammer = bpy.data.objects.new('Warhammer', me_cylinder_003)
ob_battleaxe = bpy.data.objects.new('Battleaxe', me_cylinder_002)
ob_saber = bpy.data.objects.new('Saber', me_cube_008)
ob_greatsword = bpy.data.objects.new('Greatsword', me_cube_007)
ob_dagger = bpy.data.objects.new('Dagger', me_cube_002)
ob_broadsword = bpy.data.objects.new('Broadsword', me_cube_004)
ob_axe = bpy.data.objects.new('Axe', me_cylinder)
ob_katana = bpy.data.objects.new('Katana', me_cube_003)
ob_longsword = bpy.data.objects.new('Longsword', me_cube)
ob_mace = bpy.data.objects.new('Mace', me_cylinder_001)
ob_rapier = bpy.data.objects.new('Rapier', me_cube_005)
ob_shortsword = bpy.data.objects.new('Shortsword', me_cube_001)
ob_camera = bpy.data.objects.new('Camera', cam_camera)

# ---- transforms, parenting, visibility, modifiers, constraints
ob_weapons.location = (0.0, 0.0, 0.0)
ob_weapons.lineart.crease_threshold = 0.0
ob_bow.parent = ob_weapons
ob_bow.location = (10.0, 0.0, 0.0)
ob_bow.lineart.crease_threshold = 0.0
_m = ob_bow.modifiers.new('Mirror', 'MIRROR')
_m.use_axis = (False, False, True)
_m.use_clip = True
ob_buckler.parent = ob_weapons
ob_buckler.location = (3.0, 0.0, 0.0)
ob_buckler.rotation_euler = (0.0, -0.0, 1.571)
ob_buckler.lineart.crease_threshold = 0.0
ob_scimitar.parent = ob_weapons
ob_scimitar.location = (-7.0, 0.0, 0.0)
ob_scimitar.lock_rotations_4d = False
ob_scimitar.empty_display_type = 'ARROWS'
ob_scimitar.lineart.crease_threshold = 0.0
ob_glaive.parent = ob_weapons
ob_glaive.location = (-2.0, 0.0, 0.0)
ob_glaive.lineart.crease_threshold = 0.0
ob_bardiche.parent = ob_weapons
ob_bardiche.location = (1.0, 0.0, 0.0)
ob_bardiche.lineart.crease_threshold = 0.0
ob_halberd.parent = ob_weapons
ob_halberd.location = (-4.0, 0.0, 0.0)
ob_halberd.lineart.crease_threshold = 0.0
ob_spear.parent = ob_weapons
ob_spear.location = (8.0, 0.0, 0.0)
ob_spear.lineart.crease_threshold = 0.0
ob_warhammer.parent = ob_weapons
ob_warhammer.location = (9.0, 0.0, 0.0)
ob_warhammer.lineart.crease_threshold = 0.0
ob_battleaxe.parent = ob_weapons
ob_battleaxe.location = (0.0, 0.0, 0.0)
ob_battleaxe.lineart.crease_threshold = 0.0
_m = ob_battleaxe.modifiers.new('EdgeSplit', 'EDGE_SPLIT')
ob_saber.parent = ob_weapons
ob_saber.location = (7.0, 0.0, 0.0)
ob_saber.lock_rotations_4d = False
ob_saber.empty_display_type = 'ARROWS'
ob_saber.lineart.crease_threshold = 0.0
ob_greatsword.parent = ob_weapons
ob_greatsword.location = (-3.0, 0.0, 0.0)
ob_greatsword.lock_rotations_4d = False
ob_greatsword.empty_display_type = 'ARROWS'
ob_greatsword.lineart.crease_threshold = 0.0
_m = ob_greatsword.modifiers.new('EdgeSplit', 'EDGE_SPLIT')
_m.split_angle = 0.8552
ob_dagger.parent = ob_weapons
ob_dagger.location = (4.0, 0.0, 0.0)
ob_dagger.lock_rotations_4d = False
ob_dagger.empty_display_type = 'ARROWS'
ob_dagger.lineart.crease_threshold = 0.0
ob_broadsword.parent = ob_weapons
ob_broadsword.location = (2.0, 0.0, 0.0)
ob_broadsword.lock_rotations_4d = False
ob_broadsword.empty_display_type = 'ARROWS'
ob_broadsword.lineart.crease_threshold = 0.0
ob_axe.parent = ob_weapons
ob_axe.location = (-1.0, 0.0, 0.0)
ob_axe.lineart.crease_threshold = 0.0
_m = ob_axe.modifiers.new('EdgeSplit', 'EDGE_SPLIT')
ob_katana.parent = ob_weapons
ob_katana.location = (5.0, 0.0, 0.0)
ob_katana.lock_rotations_4d = False
ob_katana.empty_display_type = 'ARROWS'
ob_katana.lineart.crease_threshold = 0.0
ob_longsword.parent = ob_weapons
ob_longsword.location = (-5.0, 0.0, 0.0)
ob_longsword.lock_rotations_4d = False
ob_longsword.empty_display_type = 'ARROWS'
ob_longsword.lineart.crease_threshold = 0.0
_m = ob_longsword.modifiers.new('EdgeSplit', 'EDGE_SPLIT')
_m.split_angle = 0.8552
ob_mace.parent = ob_weapons
ob_mace.location = (-6.0, 0.0, 0.0)
ob_mace.lineart.crease_threshold = 0.0
ob_rapier.parent = ob_weapons
ob_rapier.location = (6.0, 0.0, 0.0)
ob_rapier.lock_rotations_4d = False
ob_rapier.empty_display_type = 'ARROWS'
ob_rapier.lineart.crease_threshold = 0.0
ob_shortsword.parent = ob_weapons
ob_shortsword.location = (-8.0, 0.0, 0.0)
ob_shortsword.lock_rotations_4d = False
ob_shortsword.empty_display_type = 'ARROWS'
ob_shortsword.lineart.crease_threshold = 0.0
ob_camera.location = (7.481, -6.508, 5.344)
ob_camera.rotation_euler = (1.109, 0.01082, 0.8149)
ob_camera.lock_rotations_4d = False
ob_camera.empty_display_type = 'ARROWS'
ob_camera.color = (0.0, 0.0, 0.0, 0.0)
ob_camera.hide_viewport = True
ob_camera.display_type = 'WIRE'
ob_camera.lineart.crease_threshold = 0.0

# ---- collection membership
col_collection_1.objects.link(ob_weapons)
col_collection_1.objects.link(ob_bow)
col_collection_1.objects.link(ob_buckler)
col_collection_1.objects.link(ob_scimitar)
col_collection_1.objects.link(ob_glaive)
col_collection_1.objects.link(ob_bardiche)
col_collection_1.objects.link(ob_halberd)
col_collection_1.objects.link(ob_spear)
col_collection_1.objects.link(ob_warhammer)
col_collection_1.objects.link(ob_battleaxe)
col_collection_1.objects.link(ob_saber)
col_collection_1.objects.link(ob_greatsword)
col_collection_1.objects.link(ob_dagger)
col_collection_1.objects.link(ob_broadsword)
col_collection_1.objects.link(ob_axe)
col_collection_1.objects.link(ob_katana)
col_collection_1.objects.link(ob_longsword)
col_collection_1.objects.link(ob_mace)
col_collection_1.objects.link(ob_rapier)
col_collection_1.objects.link(ob_shortsword)
col_collection_1.objects.link(ob_camera)

# ---- scene / render settings (as saved in the file)
scene.camera = ob_camera
scene.frame_start = 1; scene.frame_end = 250; scene.frame_set(0)
scene.render.engine = 'BLENDER_EEVEE_NEXT'
scene.render.resolution_percentage = 50
scene.render.dither_intensity = 0.0
scene.cycles.use_denoising = False
scene.cycles.samples = 10
scene.cycles.sampling_pattern = 'TABULATED_SOBOL'
scene.cycles.light_sampling_threshold = 0.0
scene.cycles.use_adaptive_sampling = False
scene.cycles.use_light_tree = False
scene.cycles.blur_glossy = 0.0
scene.cycles.volume_bounces = 1
scene.cycles.pixel_filter_type = 'GAUSSIAN'
scene.cycles.sample_clamp_indirect = 0.0
scene.view_settings.view_transform = 'Standard'
bpy.context.view_layer.update()

# ---- added for rendering (the .blend has no usable light): sun
light_auto_sun = bpy.data.lights.new('AutoSun', 'SUN')
light_auto_sun.energy = 3.0
light_auto_sun.angle = 0.0523599
ob_auto_sun = bpy.data.objects.new('AutoSun', light_auto_sun)
scene.collection.objects.link(ob_auto_sun)
ob_auto_sun.rotation_euler = (0.872665, 0.174533, 0.523599)
bpy.context.view_layer.update()
